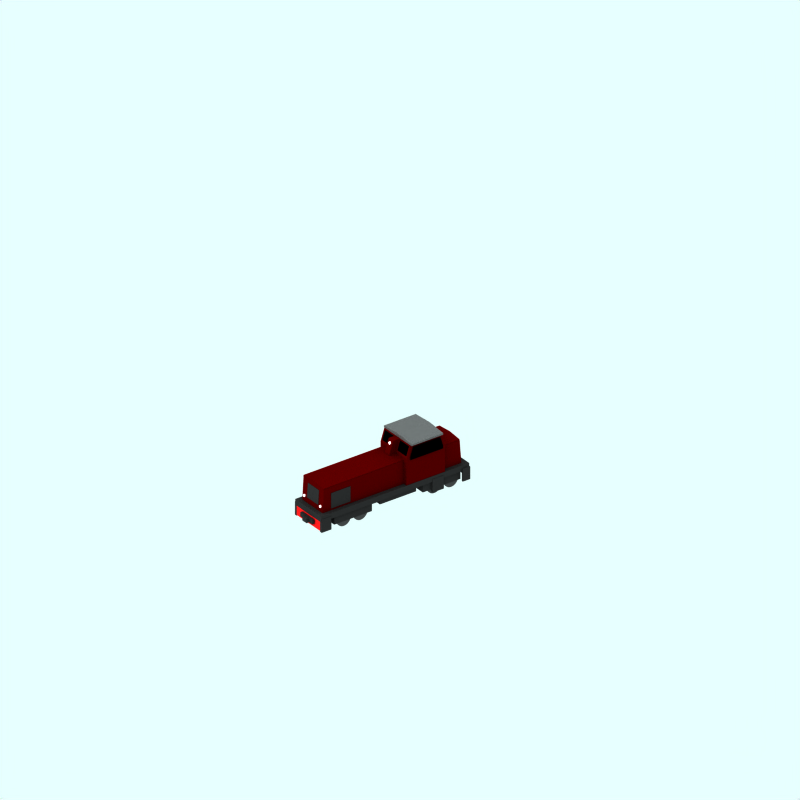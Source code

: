 # Source: funkey-diesel.blend  (saved by Blender 2.61.0; exported with 4.5.12 LTS)
import bpy
from mathutils import Matrix  # noqa: F401  (used for matrix-valued properties, if any)

bpy.ops.wm.read_factory_settings(use_empty=True)
scene = bpy.context.scene
scene.name = 'Scene'

# ---- collections
col_collection_1 = bpy.data.collections.new('Collection 1'); scene.collection.children.link(col_collection_1)
col_collection_2 = bpy.data.collections.new('Collection 2'); scene.collection.children.link(col_collection_2)
col_collection_3 = bpy.data.collections.new('Collection 3'); scene.collection.children.link(col_collection_3)

# ---- materials (node trees are filled in below, after node groups)
mat_underframe = bpy.data.materials.new('Underframe')
mat_underframe.alpha_threshold = 0.0
mat_underframe.preview_render_type = 'FLAT'
mat_underframe.diffuse_color = (0.1334, 0.1334, 0.1334, 1.0)
mat_underframe.roughness = 0.5
mat_underframe.line_color = (0.0, 0.0, 0.0, 1.0)
mat_white_light = bpy.data.materials.new('White light')
mat_white_light.alpha_threshold = 0.0
mat_white_light.diffuse_color = (1.0, 1.0, 1.0, 1.0)
mat_white_light.roughness = 0.5
mat_white_light.line_color = (0.0, 0.0, 0.0, 1.0)
mat_wheel = bpy.data.materials.new('wheel')
mat_wheel.alpha_threshold = 0.0
mat_wheel.preview_render_type = 'FLAT'
mat_wheel.diffuse_color = (0.2144, 0.2144, 0.2144, 1.0)
mat_wheel.roughness = 0.5
mat_wheel.line_color = (0.0, 0.0, 0.0, 1.0)
mat_maincolour1 = bpy.data.materials.new('MainColour1')
mat_maincolour1.alpha_threshold = 0.0
mat_maincolour1.preview_render_type = 'CUBE'
mat_maincolour1.diffuse_color = (0.25, 0.0, 0.0, 1.0)
mat_maincolour1.specular_color = (1.0, 0.9999, 0.9999)
mat_maincolour1.roughness = 0.5
mat_maincolour1.line_color = (0.0, 0.0, 0.0, 1.0)
mat_interior = bpy.data.materials.new('Interior')
mat_interior.alpha_threshold = 0.0
mat_interior.preview_render_type = 'CUBE'
mat_interior.diffuse_color = (0.0001, 9.999e-05, 9.999e-05, 1.0)
mat_interior.specular_color = (1.0, 0.9999, 0.9999)
mat_interior.roughness = 0.5
mat_interior.line_color = (0.0, 0.0, 0.0, 1.0)
mat_roof = bpy.data.materials.new('Roof')
mat_roof.alpha_threshold = 0.0
mat_roof.preview_render_type = 'CUBE'
mat_roof.diffuse_color = (0.3, 0.3, 0.3, 1.0)
mat_roof.specular_color = (1.0, 0.9999, 0.9999)
mat_roof.roughness = 0.5
mat_roof.line_color = (0.0, 0.0, 0.0, 1.0)
mat_bufferend = bpy.data.materials.new('BufferEnd')
mat_bufferend.alpha_threshold = 0.0
mat_bufferend.preview_render_type = 'FLAT'
mat_bufferend.diffuse_color = (0.8364, 0.0876, 0.0876, 1.0)
mat_bufferend.roughness = 0.5
mat_bufferend.line_color = (0.0, 0.0, 0.0, 1.0)
mat_metal = bpy.data.materials.new('Metal')
mat_metal.alpha_threshold = 0.0
mat_metal.preview_render_type = 'CUBE'
mat_metal.diffuse_color = (0.3, 0.3, 0.3, 1.0)
mat_metal.specular_color = (1.0, 0.9999, 0.9999)
mat_metal.roughness = 0.5
mat_metal.line_color = (0.0, 0.0, 0.0, 1.0)

# ---- material node trees

# ---- world
world_world = bpy.data.worlds.new('World'); scene.world = world_world
world_world.color = (0.9059, 1.0, 1.0)
world_world.use_sun_shadow = False
world_world.sun_shadow_jitter_overblur = 0.0
world_world.cycles.sampling_method = 'MANUAL'
world_world.cycles.sample_map_resolution = 256

# ---- cameras
cam_camera_001 = bpy.data.cameras.new('Camera.001')
cam_camera_001.type = 'ORTHO'
cam_camera_001.passepartout_alpha = 0.2
cam_camera_001.clip_end = 100.0
cam_camera_001.lens = 35.0
cam_camera_001.sensor_width = 32.0
cam_camera_001.sensor_height = 18.0
cam_camera_001.ortho_scale = 24.0
cam_camera_001.display_size = 5.91
cam_camera_001.show_passepartout = False
cam_camera_001.show_safe_areas = True
cam_camera_001.dof.focus_distance = 0.0
cam_camera_001.dof.aperture_fstop = 128.0

# ---- lights
light_lamp = bpy.data.lights.new('Lamp', 'SUN')
light_lamp.transmission_factor = 0.0
light_lamp.angle = 1.571
light_lamp.energy = 0.028
light_lamp.shadow_buffer_clip_start = 0.5
light_lamp.shadow_soft_size = 1.0
light_lamp.shadow_cascade_max_distance = 1000.0
light_lamp.cycles.use_multiple_importance_sampling = False

# ---- meshes
me_cube_023 = bpy.data.meshes.new('Cube.023')
me_cube_023.from_pydata([(0.7858, 0.869, -2.402), (0.7858, 0.4827, -2.402), (-0.8217, 0.4827, -2.402), (-0.8217, 0.869, -2.402), (0.7858, 0.869, -0.5101), (0.7858, 0.4827, -0.5101), (-0.8217, 0.4827, -0.5101), (-0.8217, 0.869, -0.5101)], [], [(0, 1, 2, 3), (4, 7, 6, 5), (0, 4, 5, 1), (1, 5, 6, 2), (2, 6, 7, 3), (4, 0, 3, 7)])
me_cube_023.materials.append(mat_underframe)
me_cube_023.use_remesh_preserve_volume = False
me_cube_023.use_remesh_preserve_attributes = False
me_cube_023.use_mirror_vertex_groups = False
me_cube_023.update()
me_cube_022 = bpy.data.meshes.new('Cube.022')
me_cube_022.from_pydata([(0.7858, 0.869, -2.402), (0.7858, 0.4827, -2.402), (-0.8217, 0.4827, -2.402), (-0.8217, 0.869, -2.402), (0.7858, 0.869, -0.5101), (0.7858, 0.4827, -0.5101), (-0.8217, 0.4827, -0.5101), (-0.8217, 0.869, -0.5101)], [], [(0, 1, 2, 3), (4, 7, 6, 5), (0, 4, 5, 1), (1, 5, 6, 2), (2, 6, 7, 3), (4, 0, 3, 7)])
me_cube_022.materials.append(mat_underframe)
me_cube_022.use_remesh_preserve_volume = False
me_cube_022.use_remesh_preserve_attributes = False
me_cube_022.use_mirror_vertex_groups = False
me_cube_022.update()
me_cylinder_020 = bpy.data.meshes.new('Cylinder.020')
me_cylinder_020.from_pydata([(0.0, 1.0, -1.0), (0.1951, 0.9808, -1.0), (0.3827, 0.9239, -1.0), (0.5556, 0.8315, -1.0), (0.7071, 0.7071, -1.0), (0.8315, 0.5556, -1.0), (0.9239, 0.3827, -1.0), (0.9808, 0.1951, -1.0), (1.0, 7.55e-08, -1.0), (0.9808, -0.1951, -1.0), (0.9239, -0.3827, -1.0), (0.8315, -0.5556, -1.0), (0.7071, -0.7071, -1.0), (0.5556, -0.8315, -1.0), (0.3827, -0.9239, -1.0), (0.1951, -0.9808, -1.0), (-3.258e-07, -1.0, -1.0), (-0.1951, -0.9808, -1.0), (-0.3827, -0.9239, -1.0), (-0.5556, -0.8315, -1.0), (-0.7071, -0.7071, -1.0), (-0.8315, -0.5556, -1.0), (-0.9239, -0.3827, -1.0), (-0.9808, -0.1951, -1.0), (-1.0, 9.656e-07, -1.0), (-0.9808, 0.1951, -1.0), (-0.9239, 0.3827, -1.0), (-0.8315, 0.5556, -1.0), (-0.7071, 0.7071, -1.0), (-0.5556, 0.8315, -1.0), (-0.3827, 0.9239, -1.0), (-0.1951, 0.9808, -1.0), (1.605e-06, 1.0, 1.0), (0.1951, 0.9808, 1.0), (0.3827, 0.9239, 1.0), (0.5556, 0.8315, 1.0), (0.7071, 0.7071, 1.0), (0.8315, 0.5556, 1.0), (0.9239, 0.3827, 1.0), (0.9808, 0.1951, 1.0), (1.0, -2.245e-06, 1.0), (0.9808, -0.1951, 1.0), (0.9239, -0.3827, 1.0), (0.8315, -0.5556, 1.0), (0.7071, -0.7071, 1.0), (0.5556, -0.8315, 1.0), (0.3827, -0.9239, 1.0), (0.1951, -0.9808, 1.0), (9.298e-07, -1.0, 1.0), (-0.1951, -0.9808, 1.0), (-0.3827, -0.9239, 1.0), (-0.5556, -0.8315, 1.0), (-0.7071, -0.7071, 1.0), (-0.8315, -0.5556, 1.0), (-0.9239, -0.3827, 1.0), (-0.9808, -0.1951, 1.0), (-1.0, -4.105e-06, 1.0), (-0.9808, 0.1951, 1.0), (-0.9239, 0.3827, 1.0), (-0.8315, 0.5556, 1.0), (-0.7071, 0.7071, 1.0), (-0.5556, 0.8315, 1.0), (-0.3827, 0.9239, 1.0), (-0.1951, 0.9808, 1.0), (0.0, 0.0, -1.0), (0.0, 0.0, 1.0)], [], [(64, 0, 1), (65, 33, 32), (64, 1, 2), (65, 34, 33), (64, 2, 3), (65, 35, 34), (64, 3, 4), (65, 36, 35), (64, 4, 5), (65, 37, 36), (64, 5, 6), (65, 38, 37), (64, 6, 7), (65, 39, 38), (64, 7, 8), (65, 40, 39), (64, 8, 9), (65, 41, 40), (64, 9, 10), (65, 42, 41), (64, 10, 11), (65, 43, 42), (64, 11, 12), (65, 44, 43), (64, 12, 13), (65, 45, 44), (64, 13, 14), (65, 46, 45), (64, 14, 15), (65, 47, 46), (64, 15, 16), (65, 48, 47), (64, 16, 17), (65, 49, 48), (64, 17, 18), (65, 50, 49), (64, 18, 19), (65, 51, 50), (64, 19, 20), (65, 52, 51), (64, 20, 21), (65, 53, 52), (64, 21, 22), (65, 54, 53), (64, 22, 23), (65, 55, 54), (64, 23, 24), (65, 56, 55), (64, 24, 25), (65, 57, 56), (64, 25, 26), (65, 58, 57), (64, 26, 27), (65, 59, 58), (64, 27, 28), (65, 60, 59), (64, 28, 29), (65, 61, 60), (64, 29, 30), (65, 62, 61), (64, 30, 31), (65, 63, 62), (31, 0, 64), (65, 32, 63), (0, 32, 33, 1), (1, 33, 34, 2), (2, 34, 35, 3), (3, 35, 36, 4), (4, 36, 37, 5), (5, 37, 38, 6), (6, 38, 39, 7), (7, 39, 40, 8), (8, 40, 41, 9), (9, 41, 42, 10), (10, 42, 43, 11), (11, 43, 44, 12), (12, 44, 45, 13), (13, 45, 46, 14), (14, 46, 47, 15), (15, 47, 48, 16), (16, 48, 49, 17), (17, 49, 50, 18), (18, 50, 51, 19), (19, 51, 52, 20), (20, 52, 53, 21), (21, 53, 54, 22), (22, 54, 55, 23), (23, 55, 56, 24), (24, 56, 57, 25), (25, 57, 58, 26), (26, 58, 59, 27), (27, 59, 60, 28), (28, 60, 61, 29), (29, 61, 62, 30), (30, 62, 63, 31), (32, 0, 31, 63)])
me_cylinder_020.materials.append(mat_white_light)
me_cylinder_020.use_remesh_preserve_volume = False
me_cylinder_020.use_remesh_preserve_attributes = False
me_cylinder_020.use_mirror_vertex_groups = False
me_cylinder_020.update()
me_cylinder_019 = bpy.data.meshes.new('Cylinder.019')
me_cylinder_019.from_pydata([(0.0, 1.0, -1.0), (0.1951, 0.9808, -1.0), (0.3827, 0.9239, -1.0), (0.5556, 0.8315, -1.0), (0.7071, 0.7071, -1.0), (0.8315, 0.5556, -1.0), (0.9239, 0.3827, -1.0), (0.9808, 0.1951, -1.0), (1.0, 7.55e-08, -1.0), (0.9808, -0.1951, -1.0), (0.9239, -0.3827, -1.0), (0.8315, -0.5556, -1.0), (0.7071, -0.7071, -1.0), (0.5556, -0.8315, -1.0), (0.3827, -0.9239, -1.0), (0.1951, -0.9808, -1.0), (-3.258e-07, -1.0, -1.0), (-0.1951, -0.9808, -1.0), (-0.3827, -0.9239, -1.0), (-0.5556, -0.8315, -1.0), (-0.7071, -0.7071, -1.0), (-0.8315, -0.5556, -1.0), (-0.9239, -0.3827, -1.0), (-0.9808, -0.1951, -1.0), (-1.0, 9.656e-07, -1.0), (-0.9808, 0.1951, -1.0), (-0.9239, 0.3827, -1.0), (-0.8315, 0.5556, -1.0), (-0.7071, 0.7071, -1.0), (-0.5556, 0.8315, -1.0), (-0.3827, 0.9239, -1.0), (-0.1951, 0.9808, -1.0), (1.605e-06, 1.0, 1.0), (0.1951, 0.9808, 1.0), (0.3827, 0.9239, 1.0), (0.5556, 0.8315, 1.0), (0.7071, 0.7071, 1.0), (0.8315, 0.5556, 1.0), (0.9239, 0.3827, 1.0), (0.9808, 0.1951, 1.0), (1.0, -2.245e-06, 1.0), (0.9808, -0.1951, 1.0), (0.9239, -0.3827, 1.0), (0.8315, -0.5556, 1.0), (0.7071, -0.7071, 1.0), (0.5556, -0.8315, 1.0), (0.3827, -0.9239, 1.0), (0.1951, -0.9808, 1.0), (9.298e-07, -1.0, 1.0), (-0.1951, -0.9808, 1.0), (-0.3827, -0.9239, 1.0), (-0.5556, -0.8315, 1.0), (-0.7071, -0.7071, 1.0), (-0.8315, -0.5556, 1.0), (-0.9239, -0.3827, 1.0), (-0.9808, -0.1951, 1.0), (-1.0, -4.105e-06, 1.0), (-0.9808, 0.1951, 1.0), (-0.9239, 0.3827, 1.0), (-0.8315, 0.5556, 1.0), (-0.7071, 0.7071, 1.0), (-0.5556, 0.8315, 1.0), (-0.3827, 0.9239, 1.0), (-0.1951, 0.9808, 1.0), (0.0, 0.0, -1.0), (0.0, 0.0, 1.0)], [], [(64, 0, 1), (65, 33, 32), (64, 1, 2), (65, 34, 33), (64, 2, 3), (65, 35, 34), (64, 3, 4), (65, 36, 35), (64, 4, 5), (65, 37, 36), (64, 5, 6), (65, 38, 37), (64, 6, 7), (65, 39, 38), (64, 7, 8), (65, 40, 39), (64, 8, 9), (65, 41, 40), (64, 9, 10), (65, 42, 41), (64, 10, 11), (65, 43, 42), (64, 11, 12), (65, 44, 43), (64, 12, 13), (65, 45, 44), (64, 13, 14), (65, 46, 45), (64, 14, 15), (65, 47, 46), (64, 15, 16), (65, 48, 47), (64, 16, 17), (65, 49, 48), (64, 17, 18), (65, 50, 49), (64, 18, 19), (65, 51, 50), (64, 19, 20), (65, 52, 51), (64, 20, 21), (65, 53, 52), (64, 21, 22), (65, 54, 53), (64, 22, 23), (65, 55, 54), (64, 23, 24), (65, 56, 55), (64, 24, 25), (65, 57, 56), (64, 25, 26), (65, 58, 57), (64, 26, 27), (65, 59, 58), (64, 27, 28), (65, 60, 59), (64, 28, 29), (65, 61, 60), (64, 29, 30), (65, 62, 61), (64, 30, 31), (65, 63, 62), (31, 0, 64), (65, 32, 63), (0, 32, 33, 1), (1, 33, 34, 2), (2, 34, 35, 3), (3, 35, 36, 4), (4, 36, 37, 5), (5, 37, 38, 6), (6, 38, 39, 7), (7, 39, 40, 8), (8, 40, 41, 9), (9, 41, 42, 10), (10, 42, 43, 11), (11, 43, 44, 12), (12, 44, 45, 13), (13, 45, 46, 14), (14, 46, 47, 15), (15, 47, 48, 16), (16, 48, 49, 17), (17, 49, 50, 18), (18, 50, 51, 19), (19, 51, 52, 20), (20, 52, 53, 21), (21, 53, 54, 22), (22, 54, 55, 23), (23, 55, 56, 24), (24, 56, 57, 25), (25, 57, 58, 26), (26, 58, 59, 27), (27, 59, 60, 28), (28, 60, 61, 29), (29, 61, 62, 30), (30, 62, 63, 31), (32, 0, 31, 63)])
me_cylinder_019.materials.append(mat_white_light)
me_cylinder_019.use_remesh_preserve_volume = False
me_cylinder_019.use_remesh_preserve_attributes = False
me_cylinder_019.use_mirror_vertex_groups = False
me_cylinder_019.update()
me_cylinder_018 = bpy.data.meshes.new('Cylinder.018')
me_cylinder_018.from_pydata([(0.0, 1.0, -1.0), (0.1951, 0.9808, -1.0), (0.3827, 0.9239, -1.0), (0.5556, 0.8315, -1.0), (0.7071, 0.7071, -1.0), (0.8315, 0.5556, -1.0), (0.9239, 0.3827, -1.0), (0.9808, 0.1951, -1.0), (1.0, 7.55e-08, -1.0), (0.9808, -0.1951, -1.0), (0.9239, -0.3827, -1.0), (0.8315, -0.5556, -1.0), (0.7071, -0.7071, -1.0), (0.5556, -0.8315, -1.0), (0.3827, -0.9239, -1.0), (0.1951, -0.9808, -1.0), (-3.258e-07, -1.0, -1.0), (-0.1951, -0.9808, -1.0), (-0.3827, -0.9239, -1.0), (-0.5556, -0.8315, -1.0), (-0.7071, -0.7071, -1.0), (-0.8315, -0.5556, -1.0), (-0.9239, -0.3827, -1.0), (-0.9808, -0.1951, -1.0), (-1.0, 9.656e-07, -1.0), (-0.9808, 0.1951, -1.0), (-0.9239, 0.3827, -1.0), (-0.8315, 0.5556, -1.0), (-0.7071, 0.7071, -1.0), (-0.5556, 0.8315, -1.0), (-0.3827, 0.9239, -1.0), (-0.1951, 0.9808, -1.0), (1.605e-06, 1.0, 1.0), (0.1951, 0.9808, 1.0), (0.3827, 0.9239, 1.0), (0.5556, 0.8315, 1.0), (0.7071, 0.7071, 1.0), (0.8315, 0.5556, 1.0), (0.9239, 0.3827, 1.0), (0.9808, 0.1951, 1.0), (1.0, -2.245e-06, 1.0), (0.9808, -0.1951, 1.0), (0.9239, -0.3827, 1.0), (0.8315, -0.5556, 1.0), (0.7071, -0.7071, 1.0), (0.5556, -0.8315, 1.0), (0.3827, -0.9239, 1.0), (0.1951, -0.9808, 1.0), (9.298e-07, -1.0, 1.0), (-0.1951, -0.9808, 1.0), (-0.3827, -0.9239, 1.0), (-0.5556, -0.8315, 1.0), (-0.7071, -0.7071, 1.0), (-0.8315, -0.5556, 1.0), (-0.9239, -0.3827, 1.0), (-0.9808, -0.1951, 1.0), (-1.0, -4.105e-06, 1.0), (-0.9808, 0.1951, 1.0), (-0.9239, 0.3827, 1.0), (-0.8315, 0.5556, 1.0), (-0.7071, 0.7071, 1.0), (-0.5556, 0.8315, 1.0), (-0.3827, 0.9239, 1.0), (-0.1951, 0.9808, 1.0), (0.0, 0.0, -1.0), (0.0, 0.0, 1.0)], [], [(64, 0, 1), (65, 33, 32), (64, 1, 2), (65, 34, 33), (64, 2, 3), (65, 35, 34), (64, 3, 4), (65, 36, 35), (64, 4, 5), (65, 37, 36), (64, 5, 6), (65, 38, 37), (64, 6, 7), (65, 39, 38), (64, 7, 8), (65, 40, 39), (64, 8, 9), (65, 41, 40), (64, 9, 10), (65, 42, 41), (64, 10, 11), (65, 43, 42), (64, 11, 12), (65, 44, 43), (64, 12, 13), (65, 45, 44), (64, 13, 14), (65, 46, 45), (64, 14, 15), (65, 47, 46), (64, 15, 16), (65, 48, 47), (64, 16, 17), (65, 49, 48), (64, 17, 18), (65, 50, 49), (64, 18, 19), (65, 51, 50), (64, 19, 20), (65, 52, 51), (64, 20, 21), (65, 53, 52), (64, 21, 22), (65, 54, 53), (64, 22, 23), (65, 55, 54), (64, 23, 24), (65, 56, 55), (64, 24, 25), (65, 57, 56), (64, 25, 26), (65, 58, 57), (64, 26, 27), (65, 59, 58), (64, 27, 28), (65, 60, 59), (64, 28, 29), (65, 61, 60), (64, 29, 30), (65, 62, 61), (64, 30, 31), (65, 63, 62), (31, 0, 64), (65, 32, 63), (0, 32, 33, 1), (1, 33, 34, 2), (2, 34, 35, 3), (3, 35, 36, 4), (4, 36, 37, 5), (5, 37, 38, 6), (6, 38, 39, 7), (7, 39, 40, 8), (8, 40, 41, 9), (9, 41, 42, 10), (10, 42, 43, 11), (11, 43, 44, 12), (12, 44, 45, 13), (13, 45, 46, 14), (14, 46, 47, 15), (15, 47, 48, 16), (16, 48, 49, 17), (17, 49, 50, 18), (18, 50, 51, 19), (19, 51, 52, 20), (20, 52, 53, 21), (21, 53, 54, 22), (22, 54, 55, 23), (23, 55, 56, 24), (24, 56, 57, 25), (25, 57, 58, 26), (26, 58, 59, 27), (27, 59, 60, 28), (28, 60, 61, 29), (29, 61, 62, 30), (30, 62, 63, 31), (32, 0, 31, 63)])
me_cylinder_018.materials.append(mat_white_light)
me_cylinder_018.use_remesh_preserve_volume = False
me_cylinder_018.use_remesh_preserve_attributes = False
me_cylinder_018.use_mirror_vertex_groups = False
me_cylinder_018.update()
me_cylinder_017 = bpy.data.meshes.new('Cylinder.017')
me_cylinder_017.from_pydata([(0.0, 1.0, -1.0), (0.1951, 0.9808, -1.0), (0.3827, 0.9239, -1.0), (0.5556, 0.8315, -1.0), (0.7071, 0.7071, -1.0), (0.8315, 0.5556, -1.0), (0.9239, 0.3827, -1.0), (0.9808, 0.1951, -1.0), (1.0, 7.55e-08, -1.0), (0.9808, -0.1951, -1.0), (0.9239, -0.3827, -1.0), (0.8315, -0.5556, -1.0), (0.7071, -0.7071, -1.0), (0.5556, -0.8315, -1.0), (0.3827, -0.9239, -1.0), (0.1951, -0.9808, -1.0), (-3.258e-07, -1.0, -1.0), (-0.1951, -0.9808, -1.0), (-0.3827, -0.9239, -1.0), (-0.5556, -0.8315, -1.0), (-0.7071, -0.7071, -1.0), (-0.8315, -0.5556, -1.0), (-0.9239, -0.3827, -1.0), (-0.9808, -0.1951, -1.0), (-1.0, 9.656e-07, -1.0), (-0.9808, 0.1951, -1.0), (-0.9239, 0.3827, -1.0), (-0.8315, 0.5556, -1.0), (-0.7071, 0.7071, -1.0), (-0.5556, 0.8315, -1.0), (-0.3827, 0.9239, -1.0), (-0.1951, 0.9808, -1.0), (1.605e-06, 1.0, 1.0), (0.1951, 0.9808, 1.0), (0.3827, 0.9239, 1.0), (0.5556, 0.8315, 1.0), (0.7071, 0.7071, 1.0), (0.8315, 0.5556, 1.0), (0.9239, 0.3827, 1.0), (0.9808, 0.1951, 1.0), (1.0, -2.245e-06, 1.0), (0.9808, -0.1951, 1.0), (0.9239, -0.3827, 1.0), (0.8315, -0.5556, 1.0), (0.7071, -0.7071, 1.0), (0.5556, -0.8315, 1.0), (0.3827, -0.9239, 1.0), (0.1951, -0.9808, 1.0), (9.298e-07, -1.0, 1.0), (-0.1951, -0.9808, 1.0), (-0.3827, -0.9239, 1.0), (-0.5556, -0.8315, 1.0), (-0.7071, -0.7071, 1.0), (-0.8315, -0.5556, 1.0), (-0.9239, -0.3827, 1.0), (-0.9808, -0.1951, 1.0), (-1.0, -4.105e-06, 1.0), (-0.9808, 0.1951, 1.0), (-0.9239, 0.3827, 1.0), (-0.8315, 0.5556, 1.0), (-0.7071, 0.7071, 1.0), (-0.5556, 0.8315, 1.0), (-0.3827, 0.9239, 1.0), (-0.1951, 0.9808, 1.0), (0.0, 0.0, -1.0), (0.0, 0.0, 1.0)], [], [(64, 0, 1), (65, 33, 32), (64, 1, 2), (65, 34, 33), (64, 2, 3), (65, 35, 34), (64, 3, 4), (65, 36, 35), (64, 4, 5), (65, 37, 36), (64, 5, 6), (65, 38, 37), (64, 6, 7), (65, 39, 38), (64, 7, 8), (65, 40, 39), (64, 8, 9), (65, 41, 40), (64, 9, 10), (65, 42, 41), (64, 10, 11), (65, 43, 42), (64, 11, 12), (65, 44, 43), (64, 12, 13), (65, 45, 44), (64, 13, 14), (65, 46, 45), (64, 14, 15), (65, 47, 46), (64, 15, 16), (65, 48, 47), (64, 16, 17), (65, 49, 48), (64, 17, 18), (65, 50, 49), (64, 18, 19), (65, 51, 50), (64, 19, 20), (65, 52, 51), (64, 20, 21), (65, 53, 52), (64, 21, 22), (65, 54, 53), (64, 22, 23), (65, 55, 54), (64, 23, 24), (65, 56, 55), (64, 24, 25), (65, 57, 56), (64, 25, 26), (65, 58, 57), (64, 26, 27), (65, 59, 58), (64, 27, 28), (65, 60, 59), (64, 28, 29), (65, 61, 60), (64, 29, 30), (65, 62, 61), (64, 30, 31), (65, 63, 62), (31, 0, 64), (65, 32, 63), (0, 32, 33, 1), (1, 33, 34, 2), (2, 34, 35, 3), (3, 35, 36, 4), (4, 36, 37, 5), (5, 37, 38, 6), (6, 38, 39, 7), (7, 39, 40, 8), (8, 40, 41, 9), (9, 41, 42, 10), (10, 42, 43, 11), (11, 43, 44, 12), (12, 44, 45, 13), (13, 45, 46, 14), (14, 46, 47, 15), (15, 47, 48, 16), (16, 48, 49, 17), (17, 49, 50, 18), (18, 50, 51, 19), (19, 51, 52, 20), (20, 52, 53, 21), (21, 53, 54, 22), (22, 54, 55, 23), (23, 55, 56, 24), (24, 56, 57, 25), (25, 57, 58, 26), (26, 58, 59, 27), (27, 59, 60, 28), (28, 60, 61, 29), (29, 61, 62, 30), (30, 62, 63, 31), (32, 0, 31, 63)])
me_cylinder_017.materials.append(mat_white_light)
me_cylinder_017.use_remesh_preserve_volume = False
me_cylinder_017.use_remesh_preserve_attributes = False
me_cylinder_017.use_mirror_vertex_groups = False
me_cylinder_017.update()
me_cylinder = bpy.data.meshes.new('Cylinder')
me_cylinder.from_pydata([(0.0, 1.0, -1.0), (0.1951, 0.9808, -1.0), (0.3827, 0.9239, -1.0), (0.5556, 0.8315, -1.0), (0.7071, 0.7071, -1.0), (0.8315, 0.5556, -1.0), (0.9239, 0.3827, -1.0), (0.9808, 0.1951, -1.0), (1.0, 7.55e-08, -1.0), (0.9808, -0.1951, -1.0), (0.9239, -0.3827, -1.0), (0.8315, -0.5556, -1.0), (0.7071, -0.7071, -1.0), (0.5556, -0.8315, -1.0), (0.3827, -0.9239, -1.0), (0.1951, -0.9808, -1.0), (-3.258e-07, -1.0, -1.0), (-0.1951, -0.9808, -1.0), (-0.3827, -0.9239, -1.0), (-0.5556, -0.8315, -1.0), (-0.7071, -0.7071, -1.0), (-0.8315, -0.5556, -1.0), (-0.9239, -0.3827, -1.0), (-0.9808, -0.1951, -1.0), (-1.0, 9.656e-07, -1.0), (-0.9808, 0.1951, -1.0), (-0.9239, 0.3827, -1.0), (-0.8315, 0.5556, -1.0), (-0.7071, 0.7071, -1.0), (-0.5556, 0.8315, -1.0), (-0.3827, 0.9239, -1.0), (-0.1951, 0.9808, -1.0), (1.605e-06, 1.0, 1.0), (0.1951, 0.9808, 1.0), (0.3827, 0.9239, 1.0), (0.5556, 0.8315, 1.0), (0.7071, 0.7071, 1.0), (0.8315, 0.5556, 1.0), (0.9239, 0.3827, 1.0), (0.9808, 0.1951, 1.0), (1.0, -2.245e-06, 1.0), (0.9808, -0.1951, 1.0), (0.9239, -0.3827, 1.0), (0.8315, -0.5556, 1.0), (0.7071, -0.7071, 1.0), (0.5556, -0.8315, 1.0), (0.3827, -0.9239, 1.0), (0.1951, -0.9808, 1.0), (9.298e-07, -1.0, 1.0), (-0.1951, -0.9808, 1.0), (-0.3827, -0.9239, 1.0), (-0.5556, -0.8315, 1.0), (-0.7071, -0.7071, 1.0), (-0.8315, -0.5556, 1.0), (-0.9239, -0.3827, 1.0), (-0.9808, -0.1951, 1.0), (-1.0, -4.105e-06, 1.0), (-0.9808, 0.1951, 1.0), (-0.9239, 0.3827, 1.0), (-0.8315, 0.5556, 1.0), (-0.7071, 0.7071, 1.0), (-0.5556, 0.8315, 1.0), (-0.3827, 0.9239, 1.0), (-0.1951, 0.9808, 1.0), (0.0, 0.0, -1.0), (0.0, 0.0, 1.0)], [], [(64, 0, 1), (65, 33, 32), (64, 1, 2), (65, 34, 33), (64, 2, 3), (65, 35, 34), (64, 3, 4), (65, 36, 35), (64, 4, 5), (65, 37, 36), (64, 5, 6), (65, 38, 37), (64, 6, 7), (65, 39, 38), (64, 7, 8), (65, 40, 39), (64, 8, 9), (65, 41, 40), (64, 9, 10), (65, 42, 41), (64, 10, 11), (65, 43, 42), (64, 11, 12), (65, 44, 43), (64, 12, 13), (65, 45, 44), (64, 13, 14), (65, 46, 45), (64, 14, 15), (65, 47, 46), (64, 15, 16), (65, 48, 47), (64, 16, 17), (65, 49, 48), (64, 17, 18), (65, 50, 49), (64, 18, 19), (65, 51, 50), (64, 19, 20), (65, 52, 51), (64, 20, 21), (65, 53, 52), (64, 21, 22), (65, 54, 53), (64, 22, 23), (65, 55, 54), (64, 23, 24), (65, 56, 55), (64, 24, 25), (65, 57, 56), (64, 25, 26), (65, 58, 57), (64, 26, 27), (65, 59, 58), (64, 27, 28), (65, 60, 59), (64, 28, 29), (65, 61, 60), (64, 29, 30), (65, 62, 61), (64, 30, 31), (65, 63, 62), (31, 0, 64), (65, 32, 63), (0, 32, 33, 1), (1, 33, 34, 2), (2, 34, 35, 3), (3, 35, 36, 4), (4, 36, 37, 5), (5, 37, 38, 6), (6, 38, 39, 7), (7, 39, 40, 8), (8, 40, 41, 9), (9, 41, 42, 10), (10, 42, 43, 11), (11, 43, 44, 12), (12, 44, 45, 13), (13, 45, 46, 14), (14, 46, 47, 15), (15, 47, 48, 16), (16, 48, 49, 17), (17, 49, 50, 18), (18, 50, 51, 19), (19, 51, 52, 20), (20, 52, 53, 21), (21, 53, 54, 22), (22, 54, 55, 23), (23, 55, 56, 24), (24, 56, 57, 25), (25, 57, 58, 26), (26, 58, 59, 27), (27, 59, 60, 28), (28, 60, 61, 29), (29, 61, 62, 30), (30, 62, 63, 31), (32, 0, 31, 63)])
me_cylinder.materials.append(mat_white_light)
me_cylinder.use_remesh_preserve_volume = False
me_cylinder.use_remesh_preserve_attributes = False
me_cylinder.use_mirror_vertex_groups = False
me_cylinder.update()
me_cylinder_009 = bpy.data.meshes.new('Cylinder.009')
me_cylinder_009.from_pydata([(-0.2351, 0.2473, -0.5485), (-0.2794, 0.3013, -0.5485), (-0.3123, 0.3629, -0.5485), (-0.3326, 0.4297, -0.5485), (-0.3395, 0.4993, -0.5485), (-0.3326, 0.5688, -0.5485), (-0.3123, 0.6356, -0.5485), (-0.2794, 0.6972, -0.5485), (-0.2351, 0.7513, -0.5485), (-0.1811, 0.7956, -0.5485), (-0.1195, 0.8285, -0.5485), (-0.0526, 0.8488, -0.5485), (0.01693, 0.8556, -0.5485), (0.08645, 0.8488, -0.5485), (0.1533, 0.8285, -0.5485), (0.2149, 0.7956, -0.5485), (0.2689, 0.7512, -0.5485), (0.3132, 0.6972, -0.5485), (0.3462, 0.6356, -0.5485), (0.3665, 0.5688, -0.5485), (0.3733, 0.4993, -0.5485), (0.3665, 0.4297, -0.5485), (0.3462, 0.3629, -0.5485), (0.3132, 0.3013, -0.5485), (0.2689, 0.2472, -0.5485), (0.2149, 0.2029, -0.5485), (0.1533, 0.17, -0.5485), (0.08645, 0.1497, -0.5485), (0.01692, 0.1429, -0.5485), (-0.0526, 0.1497, -0.5485), (-0.1195, 0.17, -0.5485), (-0.1811, 0.2029, -0.5485), (-0.2351, 0.2473, -0.6025), (-0.2794, 0.3013, -0.6025), (-0.3123, 0.3629, -0.6025), (-0.3326, 0.4297, -0.6025), (-0.3395, 0.4993, -0.6025), (-0.3326, 0.5688, -0.6025), (-0.3123, 0.6356, -0.6025), (-0.2794, 0.6972, -0.6025), (-0.2351, 0.7513, -0.6025), (-0.1811, 0.7956, -0.6025), (-0.1195, 0.8285, -0.6025), (-0.0526, 0.8488, -0.6025), (0.01692, 0.8556, -0.6025), (0.08645, 0.8488, -0.6025), (0.1533, 0.8285, -0.6025), (0.2149, 0.7956, -0.6025), (0.2689, 0.7513, -0.6025), (0.3132, 0.6972, -0.6025), (0.3462, 0.6356, -0.6025), (0.3665, 0.5688, -0.6025), (0.3733, 0.4993, -0.6025), (0.3665, 0.4297, -0.6025), (0.3462, 0.3629, -0.6025), (0.3132, 0.3013, -0.6025), (0.2689, 0.2473, -0.6025), (0.2149, 0.2029, -0.6025), (0.1533, 0.17, -0.6025), (0.08645, 0.1497, -0.6025), (0.01693, 0.1429, -0.6025), (-0.0526, 0.1497, -0.6025), (-0.1195, 0.17, -0.6025), (-0.1811, 0.2029, -0.6025), (0.01692, 0.4993, -0.5485), (0.01692, 0.4993, -0.6025)], [], [(64, 0, 1), (65, 33, 32), (64, 1, 2), (65, 34, 33), (64, 2, 3), (65, 35, 34), (64, 3, 4), (65, 36, 35), (64, 4, 5), (65, 37, 36), (64, 5, 6), (65, 38, 37), (64, 6, 7), (65, 39, 38), (64, 7, 8), (65, 40, 39), (64, 8, 9), (65, 41, 40), (64, 9, 10), (65, 42, 41), (64, 10, 11), (65, 43, 42), (64, 11, 12), (65, 44, 43), (64, 12, 13), (65, 45, 44), (64, 13, 14), (65, 46, 45), (64, 14, 15), (65, 47, 46), (64, 15, 16), (65, 48, 47), (64, 16, 17), (65, 49, 48), (64, 17, 18), (65, 50, 49), (64, 18, 19), (65, 51, 50), (64, 19, 20), (65, 52, 51), (64, 20, 21), (65, 53, 52), (64, 21, 22), (65, 54, 53), (64, 22, 23), (65, 55, 54), (64, 23, 24), (65, 56, 55), (64, 24, 25), (65, 57, 56), (64, 25, 26), (65, 58, 57), (64, 26, 27), (65, 59, 58), (64, 27, 28), (65, 60, 59), (64, 28, 29), (65, 61, 60), (64, 29, 30), (65, 62, 61), (64, 30, 31), (65, 63, 62), (31, 0, 64), (65, 32, 63), (0, 32, 33, 1), (1, 33, 34, 2), (2, 34, 35, 3), (3, 35, 36, 4), (4, 36, 37, 5), (5, 37, 38, 6), (6, 38, 39, 7), (7, 39, 40, 8), (8, 40, 41, 9), (9, 41, 42, 10), (10, 42, 43, 11), (11, 43, 44, 12), (12, 44, 45, 13), (13, 45, 46, 14), (14, 46, 47, 15), (15, 47, 48, 16), (16, 48, 49, 17), (17, 49, 50, 18), (18, 50, 51, 19), (19, 51, 52, 20), (20, 52, 53, 21), (21, 53, 54, 22), (22, 54, 55, 23), (23, 55, 56, 24), (24, 56, 57, 25), (25, 57, 58, 26), (26, 58, 59, 27), (27, 59, 60, 28), (28, 60, 61, 29), (29, 61, 62, 30), (30, 62, 63, 31), (32, 0, 31, 63)])
me_cylinder_009.materials.append(mat_wheel)
me_cylinder_009.use_remesh_preserve_volume = False
me_cylinder_009.use_remesh_preserve_attributes = False
me_cylinder_009.use_mirror_vertex_groups = False
me_cylinder_009.update()
me_cylinder_005 = bpy.data.meshes.new('Cylinder.005')
me_cylinder_005.from_pydata([(-0.2351, 0.2473, -0.5485), (-0.2794, 0.3013, -0.5485), (-0.3123, 0.3629, -0.5485), (-0.3326, 0.4297, -0.5485), (-0.3395, 0.4993, -0.5485), (-0.3326, 0.5688, -0.5485), (-0.3123, 0.6356, -0.5485), (-0.2794, 0.6972, -0.5485), (-0.2351, 0.7513, -0.5485), (-0.1811, 0.7956, -0.5485), (-0.1195, 0.8285, -0.5485), (-0.0526, 0.8488, -0.5485), (0.01693, 0.8556, -0.5485), (0.08645, 0.8488, -0.5485), (0.1533, 0.8285, -0.5485), (0.2149, 0.7956, -0.5485), (0.2689, 0.7512, -0.5485), (0.3132, 0.6972, -0.5485), (0.3462, 0.6356, -0.5485), (0.3665, 0.5688, -0.5485), (0.3733, 0.4993, -0.5485), (0.3665, 0.4297, -0.5485), (0.3462, 0.3629, -0.5485), (0.3132, 0.3013, -0.5485), (0.2689, 0.2472, -0.5485), (0.2149, 0.2029, -0.5485), (0.1533, 0.17, -0.5485), (0.08645, 0.1497, -0.5485), (0.01692, 0.1429, -0.5485), (-0.0526, 0.1497, -0.5485), (-0.1195, 0.17, -0.5485), (-0.1811, 0.2029, -0.5485), (-0.2351, 0.2473, -0.6025), (-0.2794, 0.3013, -0.6025), (-0.3123, 0.3629, -0.6025), (-0.3326, 0.4297, -0.6025), (-0.3395, 0.4993, -0.6025), (-0.3326, 0.5688, -0.6025), (-0.3123, 0.6356, -0.6025), (-0.2794, 0.6972, -0.6025), (-0.2351, 0.7513, -0.6025), (-0.1811, 0.7956, -0.6025), (-0.1195, 0.8285, -0.6025), (-0.0526, 0.8488, -0.6025), (0.01692, 0.8556, -0.6025), (0.08645, 0.8488, -0.6025), (0.1533, 0.8285, -0.6025), (0.2149, 0.7956, -0.6025), (0.2689, 0.7513, -0.6025), (0.3132, 0.6972, -0.6025), (0.3462, 0.6356, -0.6025), (0.3665, 0.5688, -0.6025), (0.3733, 0.4993, -0.6025), (0.3665, 0.4297, -0.6025), (0.3462, 0.3629, -0.6025), (0.3132, 0.3013, -0.6025), (0.2689, 0.2473, -0.6025), (0.2149, 0.2029, -0.6025), (0.1533, 0.17, -0.6025), (0.08645, 0.1497, -0.6025), (0.01693, 0.1429, -0.6025), (-0.0526, 0.1497, -0.6025), (-0.1195, 0.17, -0.6025), (-0.1811, 0.2029, -0.6025), (0.01692, 0.4993, -0.5485), (0.01692, 0.4993, -0.6025)], [], [(64, 0, 1), (65, 33, 32), (64, 1, 2), (65, 34, 33), (64, 2, 3), (65, 35, 34), (64, 3, 4), (65, 36, 35), (64, 4, 5), (65, 37, 36), (64, 5, 6), (65, 38, 37), (64, 6, 7), (65, 39, 38), (64, 7, 8), (65, 40, 39), (64, 8, 9), (65, 41, 40), (64, 9, 10), (65, 42, 41), (64, 10, 11), (65, 43, 42), (64, 11, 12), (65, 44, 43), (64, 12, 13), (65, 45, 44), (64, 13, 14), (65, 46, 45), (64, 14, 15), (65, 47, 46), (64, 15, 16), (65, 48, 47), (64, 16, 17), (65, 49, 48), (64, 17, 18), (65, 50, 49), (64, 18, 19), (65, 51, 50), (64, 19, 20), (65, 52, 51), (64, 20, 21), (65, 53, 52), (64, 21, 22), (65, 54, 53), (64, 22, 23), (65, 55, 54), (64, 23, 24), (65, 56, 55), (64, 24, 25), (65, 57, 56), (64, 25, 26), (65, 58, 57), (64, 26, 27), (65, 59, 58), (64, 27, 28), (65, 60, 59), (64, 28, 29), (65, 61, 60), (64, 29, 30), (65, 62, 61), (64, 30, 31), (65, 63, 62), (31, 0, 64), (65, 32, 63), (0, 32, 33, 1), (1, 33, 34, 2), (2, 34, 35, 3), (3, 35, 36, 4), (4, 36, 37, 5), (5, 37, 38, 6), (6, 38, 39, 7), (7, 39, 40, 8), (8, 40, 41, 9), (9, 41, 42, 10), (10, 42, 43, 11), (11, 43, 44, 12), (12, 44, 45, 13), (13, 45, 46, 14), (14, 46, 47, 15), (15, 47, 48, 16), (16, 48, 49, 17), (17, 49, 50, 18), (18, 50, 51, 19), (19, 51, 52, 20), (20, 52, 53, 21), (21, 53, 54, 22), (22, 54, 55, 23), (23, 55, 56, 24), (24, 56, 57, 25), (25, 57, 58, 26), (26, 58, 59, 27), (27, 59, 60, 28), (28, 60, 61, 29), (29, 61, 62, 30), (30, 62, 63, 31), (32, 0, 31, 63)])
me_cylinder_005.materials.append(mat_wheel)
me_cylinder_005.use_remesh_preserve_volume = False
me_cylinder_005.use_remesh_preserve_attributes = False
me_cylinder_005.use_mirror_vertex_groups = False
me_cylinder_005.update()
me_cylinder_004 = bpy.data.meshes.new('Cylinder.004')
me_cylinder_004.from_pydata([(-0.2351, 0.2473, -0.5485), (-0.2794, 0.3013, -0.5485), (-0.3123, 0.3629, -0.5485), (-0.3326, 0.4297, -0.5485), (-0.3395, 0.4993, -0.5485), (-0.3326, 0.5688, -0.5485), (-0.3123, 0.6356, -0.5485), (-0.2794, 0.6972, -0.5485), (-0.2351, 0.7513, -0.5485), (-0.1811, 0.7956, -0.5485), (-0.1195, 0.8285, -0.5485), (-0.0526, 0.8488, -0.5485), (0.01693, 0.8556, -0.5485), (0.08645, 0.8488, -0.5485), (0.1533, 0.8285, -0.5485), (0.2149, 0.7956, -0.5485), (0.2689, 0.7512, -0.5485), (0.3132, 0.6972, -0.5485), (0.3462, 0.6356, -0.5485), (0.3665, 0.5688, -0.5485), (0.3733, 0.4993, -0.5485), (0.3665, 0.4297, -0.5485), (0.3462, 0.3629, -0.5485), (0.3132, 0.3013, -0.5485), (0.2689, 0.2472, -0.5485), (0.2149, 0.2029, -0.5485), (0.1533, 0.17, -0.5485), (0.08645, 0.1497, -0.5485), (0.01692, 0.1429, -0.5485), (-0.0526, 0.1497, -0.5485), (-0.1195, 0.17, -0.5485), (-0.1811, 0.2029, -0.5485), (-0.2351, 0.2473, -0.6025), (-0.2794, 0.3013, -0.6025), (-0.3123, 0.3629, -0.6025), (-0.3326, 0.4297, -0.6025), (-0.3395, 0.4993, -0.6025), (-0.3326, 0.5688, -0.6025), (-0.3123, 0.6356, -0.6025), (-0.2794, 0.6972, -0.6025), (-0.2351, 0.7513, -0.6025), (-0.1811, 0.7956, -0.6025), (-0.1195, 0.8285, -0.6025), (-0.0526, 0.8488, -0.6025), (0.01692, 0.8556, -0.6025), (0.08645, 0.8488, -0.6025), (0.1533, 0.8285, -0.6025), (0.2149, 0.7956, -0.6025), (0.2689, 0.7513, -0.6025), (0.3132, 0.6972, -0.6025), (0.3462, 0.6356, -0.6025), (0.3665, 0.5688, -0.6025), (0.3733, 0.4993, -0.6025), (0.3665, 0.4297, -0.6025), (0.3462, 0.3629, -0.6025), (0.3132, 0.3013, -0.6025), (0.2689, 0.2473, -0.6025), (0.2149, 0.2029, -0.6025), (0.1533, 0.17, -0.6025), (0.08645, 0.1497, -0.6025), (0.01693, 0.1429, -0.6025), (-0.0526, 0.1497, -0.6025), (-0.1195, 0.17, -0.6025), (-0.1811, 0.2029, -0.6025), (0.01692, 0.4993, -0.5485), (0.01692, 0.4993, -0.6025)], [], [(64, 0, 1), (65, 33, 32), (64, 1, 2), (65, 34, 33), (64, 2, 3), (65, 35, 34), (64, 3, 4), (65, 36, 35), (64, 4, 5), (65, 37, 36), (64, 5, 6), (65, 38, 37), (64, 6, 7), (65, 39, 38), (64, 7, 8), (65, 40, 39), (64, 8, 9), (65, 41, 40), (64, 9, 10), (65, 42, 41), (64, 10, 11), (65, 43, 42), (64, 11, 12), (65, 44, 43), (64, 12, 13), (65, 45, 44), (64, 13, 14), (65, 46, 45), (64, 14, 15), (65, 47, 46), (64, 15, 16), (65, 48, 47), (64, 16, 17), (65, 49, 48), (64, 17, 18), (65, 50, 49), (64, 18, 19), (65, 51, 50), (64, 19, 20), (65, 52, 51), (64, 20, 21), (65, 53, 52), (64, 21, 22), (65, 54, 53), (64, 22, 23), (65, 55, 54), (64, 23, 24), (65, 56, 55), (64, 24, 25), (65, 57, 56), (64, 25, 26), (65, 58, 57), (64, 26, 27), (65, 59, 58), (64, 27, 28), (65, 60, 59), (64, 28, 29), (65, 61, 60), (64, 29, 30), (65, 62, 61), (64, 30, 31), (65, 63, 62), (31, 0, 64), (65, 32, 63), (0, 32, 33, 1), (1, 33, 34, 2), (2, 34, 35, 3), (3, 35, 36, 4), (4, 36, 37, 5), (5, 37, 38, 6), (6, 38, 39, 7), (7, 39, 40, 8), (8, 40, 41, 9), (9, 41, 42, 10), (10, 42, 43, 11), (11, 43, 44, 12), (12, 44, 45, 13), (13, 45, 46, 14), (14, 46, 47, 15), (15, 47, 48, 16), (16, 48, 49, 17), (17, 49, 50, 18), (18, 50, 51, 19), (19, 51, 52, 20), (20, 52, 53, 21), (21, 53, 54, 22), (22, 54, 55, 23), (23, 55, 56, 24), (24, 56, 57, 25), (25, 57, 58, 26), (26, 58, 59, 27), (27, 59, 60, 28), (28, 60, 61, 29), (29, 61, 62, 30), (30, 62, 63, 31), (32, 0, 31, 63)])
me_cylinder_004.materials.append(mat_wheel)
me_cylinder_004.use_remesh_preserve_volume = False
me_cylinder_004.use_remesh_preserve_attributes = False
me_cylinder_004.use_mirror_vertex_groups = False
me_cylinder_004.update()
me_cylinder_003 = bpy.data.meshes.new('Cylinder.003')
me_cylinder_003.from_pydata([(-0.2351, 0.2473, -0.5485), (-0.2794, 0.3013, -0.5485), (-0.3123, 0.3629, -0.5485), (-0.3326, 0.4297, -0.5485), (-0.3395, 0.4993, -0.5485), (-0.3326, 0.5688, -0.5485), (-0.3123, 0.6356, -0.5485), (-0.2794, 0.6972, -0.5485), (-0.2351, 0.7513, -0.5485), (-0.1811, 0.7956, -0.5485), (-0.1195, 0.8285, -0.5485), (-0.0526, 0.8488, -0.5485), (0.01693, 0.8556, -0.5485), (0.08645, 0.8488, -0.5485), (0.1533, 0.8285, -0.5485), (0.2149, 0.7956, -0.5485), (0.2689, 0.7512, -0.5485), (0.3132, 0.6972, -0.5485), (0.3462, 0.6356, -0.5485), (0.3665, 0.5688, -0.5485), (0.3733, 0.4993, -0.5485), (0.3665, 0.4297, -0.5485), (0.3462, 0.3629, -0.5485), (0.3132, 0.3013, -0.5485), (0.2689, 0.2472, -0.5485), (0.2149, 0.2029, -0.5485), (0.1533, 0.17, -0.5485), (0.08645, 0.1497, -0.5485), (0.01692, 0.1429, -0.5485), (-0.0526, 0.1497, -0.5485), (-0.1195, 0.17, -0.5485), (-0.1811, 0.2029, -0.5485), (-0.2351, 0.2473, -0.6025), (-0.2794, 0.3013, -0.6025), (-0.3123, 0.3629, -0.6025), (-0.3326, 0.4297, -0.6025), (-0.3395, 0.4993, -0.6025), (-0.3326, 0.5688, -0.6025), (-0.3123, 0.6356, -0.6025), (-0.2794, 0.6972, -0.6025), (-0.2351, 0.7513, -0.6025), (-0.1811, 0.7956, -0.6025), (-0.1195, 0.8285, -0.6025), (-0.0526, 0.8488, -0.6025), (0.01692, 0.8556, -0.6025), (0.08645, 0.8488, -0.6025), (0.1533, 0.8285, -0.6025), (0.2149, 0.7956, -0.6025), (0.2689, 0.7513, -0.6025), (0.3132, 0.6972, -0.6025), (0.3462, 0.6356, -0.6025), (0.3665, 0.5688, -0.6025), (0.3733, 0.4993, -0.6025), (0.3665, 0.4297, -0.6025), (0.3462, 0.3629, -0.6025), (0.3132, 0.3013, -0.6025), (0.2689, 0.2473, -0.6025), (0.2149, 0.2029, -0.6025), (0.1533, 0.17, -0.6025), (0.08645, 0.1497, -0.6025), (0.01693, 0.1429, -0.6025), (-0.0526, 0.1497, -0.6025), (-0.1195, 0.17, -0.6025), (-0.1811, 0.2029, -0.6025), (0.01692, 0.4993, -0.5485), (0.01692, 0.4993, -0.6025)], [], [(64, 0, 1), (65, 33, 32), (64, 1, 2), (65, 34, 33), (64, 2, 3), (65, 35, 34), (64, 3, 4), (65, 36, 35), (64, 4, 5), (65, 37, 36), (64, 5, 6), (65, 38, 37), (64, 6, 7), (65, 39, 38), (64, 7, 8), (65, 40, 39), (64, 8, 9), (65, 41, 40), (64, 9, 10), (65, 42, 41), (64, 10, 11), (65, 43, 42), (64, 11, 12), (65, 44, 43), (64, 12, 13), (65, 45, 44), (64, 13, 14), (65, 46, 45), (64, 14, 15), (65, 47, 46), (64, 15, 16), (65, 48, 47), (64, 16, 17), (65, 49, 48), (64, 17, 18), (65, 50, 49), (64, 18, 19), (65, 51, 50), (64, 19, 20), (65, 52, 51), (64, 20, 21), (65, 53, 52), (64, 21, 22), (65, 54, 53), (64, 22, 23), (65, 55, 54), (64, 23, 24), (65, 56, 55), (64, 24, 25), (65, 57, 56), (64, 25, 26), (65, 58, 57), (64, 26, 27), (65, 59, 58), (64, 27, 28), (65, 60, 59), (64, 28, 29), (65, 61, 60), (64, 29, 30), (65, 62, 61), (64, 30, 31), (65, 63, 62), (31, 0, 64), (65, 32, 63), (0, 32, 33, 1), (1, 33, 34, 2), (2, 34, 35, 3), (3, 35, 36, 4), (4, 36, 37, 5), (5, 37, 38, 6), (6, 38, 39, 7), (7, 39, 40, 8), (8, 40, 41, 9), (9, 41, 42, 10), (10, 42, 43, 11), (11, 43, 44, 12), (12, 44, 45, 13), (13, 45, 46, 14), (14, 46, 47, 15), (15, 47, 48, 16), (16, 48, 49, 17), (17, 49, 50, 18), (18, 50, 51, 19), (19, 51, 52, 20), (20, 52, 53, 21), (21, 53, 54, 22), (22, 54, 55, 23), (23, 55, 56, 24), (24, 56, 57, 25), (25, 57, 58, 26), (26, 58, 59, 27), (27, 59, 60, 28), (28, 60, 61, 29), (29, 61, 62, 30), (30, 62, 63, 31), (32, 0, 31, 63)])
me_cylinder_003.materials.append(mat_wheel)
me_cylinder_003.use_remesh_preserve_volume = False
me_cylinder_003.use_remesh_preserve_attributes = False
me_cylinder_003.use_mirror_vertex_groups = False
me_cylinder_003.update()
me_cylinder_002 = bpy.data.meshes.new('Cylinder.002')
me_cylinder_002.from_pydata([(-0.2351, 0.2473, -0.5485), (-0.2794, 0.3013, -0.5485), (-0.3123, 0.3629, -0.5485), (-0.3326, 0.4297, -0.5485), (-0.3395, 0.4993, -0.5485), (-0.3326, 0.5688, -0.5485), (-0.3123, 0.6356, -0.5485), (-0.2794, 0.6972, -0.5485), (-0.2351, 0.7513, -0.5485), (-0.1811, 0.7956, -0.5485), (-0.1195, 0.8285, -0.5485), (-0.0526, 0.8488, -0.5485), (0.01693, 0.8556, -0.5485), (0.08645, 0.8488, -0.5485), (0.1533, 0.8285, -0.5485), (0.2149, 0.7956, -0.5485), (0.2689, 0.7512, -0.5485), (0.3132, 0.6972, -0.5485), (0.3462, 0.6356, -0.5485), (0.3665, 0.5688, -0.5485), (0.3733, 0.4993, -0.5485), (0.3665, 0.4297, -0.5485), (0.3462, 0.3629, -0.5485), (0.3132, 0.3013, -0.5485), (0.2689, 0.2472, -0.5485), (0.2149, 0.2029, -0.5485), (0.1533, 0.17, -0.5485), (0.08645, 0.1497, -0.5485), (0.01692, 0.1429, -0.5485), (-0.0526, 0.1497, -0.5485), (-0.1195, 0.17, -0.5485), (-0.1811, 0.2029, -0.5485), (-0.2351, 0.2473, -0.6025), (-0.2794, 0.3013, -0.6025), (-0.3123, 0.3629, -0.6025), (-0.3326, 0.4297, -0.6025), (-0.3395, 0.4993, -0.6025), (-0.3326, 0.5688, -0.6025), (-0.3123, 0.6356, -0.6025), (-0.2794, 0.6972, -0.6025), (-0.2351, 0.7513, -0.6025), (-0.1811, 0.7956, -0.6025), (-0.1195, 0.8285, -0.6025), (-0.0526, 0.8488, -0.6025), (0.01692, 0.8556, -0.6025), (0.08645, 0.8488, -0.6025), (0.1533, 0.8285, -0.6025), (0.2149, 0.7956, -0.6025), (0.2689, 0.7513, -0.6025), (0.3132, 0.6972, -0.6025), (0.3462, 0.6356, -0.6025), (0.3665, 0.5688, -0.6025), (0.3733, 0.4993, -0.6025), (0.3665, 0.4297, -0.6025), (0.3462, 0.3629, -0.6025), (0.3132, 0.3013, -0.6025), (0.2689, 0.2473, -0.6025), (0.2149, 0.2029, -0.6025), (0.1533, 0.17, -0.6025), (0.08645, 0.1497, -0.6025), (0.01693, 0.1429, -0.6025), (-0.0526, 0.1497, -0.6025), (-0.1195, 0.17, -0.6025), (-0.1811, 0.2029, -0.6025), (0.01692, 0.4993, -0.5485), (0.01692, 0.4993, -0.6025)], [], [(64, 0, 1), (65, 33, 32), (64, 1, 2), (65, 34, 33), (64, 2, 3), (65, 35, 34), (64, 3, 4), (65, 36, 35), (64, 4, 5), (65, 37, 36), (64, 5, 6), (65, 38, 37), (64, 6, 7), (65, 39, 38), (64, 7, 8), (65, 40, 39), (64, 8, 9), (65, 41, 40), (64, 9, 10), (65, 42, 41), (64, 10, 11), (65, 43, 42), (64, 11, 12), (65, 44, 43), (64, 12, 13), (65, 45, 44), (64, 13, 14), (65, 46, 45), (64, 14, 15), (65, 47, 46), (64, 15, 16), (65, 48, 47), (64, 16, 17), (65, 49, 48), (64, 17, 18), (65, 50, 49), (64, 18, 19), (65, 51, 50), (64, 19, 20), (65, 52, 51), (64, 20, 21), (65, 53, 52), (64, 21, 22), (65, 54, 53), (64, 22, 23), (65, 55, 54), (64, 23, 24), (65, 56, 55), (64, 24, 25), (65, 57, 56), (64, 25, 26), (65, 58, 57), (64, 26, 27), (65, 59, 58), (64, 27, 28), (65, 60, 59), (64, 28, 29), (65, 61, 60), (64, 29, 30), (65, 62, 61), (64, 30, 31), (65, 63, 62), (31, 0, 64), (65, 32, 63), (0, 32, 33, 1), (1, 33, 34, 2), (2, 34, 35, 3), (3, 35, 36, 4), (4, 36, 37, 5), (5, 37, 38, 6), (6, 38, 39, 7), (7, 39, 40, 8), (8, 40, 41, 9), (9, 41, 42, 10), (10, 42, 43, 11), (11, 43, 44, 12), (12, 44, 45, 13), (13, 45, 46, 14), (14, 46, 47, 15), (15, 47, 48, 16), (16, 48, 49, 17), (17, 49, 50, 18), (18, 50, 51, 19), (19, 51, 52, 20), (20, 52, 53, 21), (21, 53, 54, 22), (22, 54, 55, 23), (23, 55, 56, 24), (24, 56, 57, 25), (25, 57, 58, 26), (26, 58, 59, 27), (27, 59, 60, 28), (28, 60, 61, 29), (29, 61, 62, 30), (30, 62, 63, 31), (32, 0, 31, 63)])
me_cylinder_002.materials.append(mat_wheel)
me_cylinder_002.use_remesh_preserve_volume = False
me_cylinder_002.use_remesh_preserve_attributes = False
me_cylinder_002.use_mirror_vertex_groups = False
me_cylinder_002.update()
me_cylinder_000 = bpy.data.meshes.new('Cylinder.000')
me_cylinder_000.from_pydata([(-0.2351, 0.2473, -0.5485), (-0.2794, 0.3013, -0.5485), (-0.3123, 0.3629, -0.5485), (-0.3326, 0.4297, -0.5485), (-0.3395, 0.4993, -0.5485), (-0.3326, 0.5688, -0.5485), (-0.3123, 0.6356, -0.5485), (-0.2794, 0.6972, -0.5485), (-0.2351, 0.7513, -0.5485), (-0.1811, 0.7956, -0.5485), (-0.1195, 0.8285, -0.5485), (-0.0526, 0.8488, -0.5485), (0.01693, 0.8556, -0.5485), (0.08645, 0.8488, -0.5485), (0.1533, 0.8285, -0.5485), (0.2149, 0.7956, -0.5485), (0.2689, 0.7512, -0.5485), (0.3132, 0.6972, -0.5485), (0.3462, 0.6356, -0.5485), (0.3665, 0.5688, -0.5485), (0.3733, 0.4993, -0.5485), (0.3665, 0.4297, -0.5485), (0.3462, 0.3629, -0.5485), (0.3132, 0.3013, -0.5485), (0.2689, 0.2472, -0.5485), (0.2149, 0.2029, -0.5485), (0.1533, 0.17, -0.5485), (0.08645, 0.1497, -0.5485), (0.01692, 0.1429, -0.5485), (-0.0526, 0.1497, -0.5485), (-0.1195, 0.17, -0.5485), (-0.1811, 0.2029, -0.5485), (-0.2351, 0.2473, -0.6025), (-0.2794, 0.3013, -0.6025), (-0.3123, 0.3629, -0.6025), (-0.3326, 0.4297, -0.6025), (-0.3395, 0.4993, -0.6025), (-0.3326, 0.5688, -0.6025), (-0.3123, 0.6356, -0.6025), (-0.2794, 0.6972, -0.6025), (-0.2351, 0.7513, -0.6025), (-0.1811, 0.7956, -0.6025), (-0.1195, 0.8285, -0.6025), (-0.0526, 0.8488, -0.6025), (0.01692, 0.8556, -0.6025), (0.08645, 0.8488, -0.6025), (0.1533, 0.8285, -0.6025), (0.2149, 0.7956, -0.6025), (0.2689, 0.7513, -0.6025), (0.3132, 0.6972, -0.6025), (0.3462, 0.6356, -0.6025), (0.3665, 0.5688, -0.6025), (0.3733, 0.4993, -0.6025), (0.3665, 0.4297, -0.6025), (0.3462, 0.3629, -0.6025), (0.3132, 0.3013, -0.6025), (0.2689, 0.2473, -0.6025), (0.2149, 0.2029, -0.6025), (0.1533, 0.17, -0.6025), (0.08645, 0.1497, -0.6025), (0.01693, 0.1429, -0.6025), (-0.0526, 0.1497, -0.6025), (-0.1195, 0.17, -0.6025), (-0.1811, 0.2029, -0.6025), (0.01692, 0.4993, -0.5485), (0.01692, 0.4993, -0.6025)], [], [(64, 0, 1), (65, 33, 32), (64, 1, 2), (65, 34, 33), (64, 2, 3), (65, 35, 34), (64, 3, 4), (65, 36, 35), (64, 4, 5), (65, 37, 36), (64, 5, 6), (65, 38, 37), (64, 6, 7), (65, 39, 38), (64, 7, 8), (65, 40, 39), (64, 8, 9), (65, 41, 40), (64, 9, 10), (65, 42, 41), (64, 10, 11), (65, 43, 42), (64, 11, 12), (65, 44, 43), (64, 12, 13), (65, 45, 44), (64, 13, 14), (65, 46, 45), (64, 14, 15), (65, 47, 46), (64, 15, 16), (65, 48, 47), (64, 16, 17), (65, 49, 48), (64, 17, 18), (65, 50, 49), (64, 18, 19), (65, 51, 50), (64, 19, 20), (65, 52, 51), (64, 20, 21), (65, 53, 52), (64, 21, 22), (65, 54, 53), (64, 22, 23), (65, 55, 54), (64, 23, 24), (65, 56, 55), (64, 24, 25), (65, 57, 56), (64, 25, 26), (65, 58, 57), (64, 26, 27), (65, 59, 58), (64, 27, 28), (65, 60, 59), (64, 28, 29), (65, 61, 60), (64, 29, 30), (65, 62, 61), (64, 30, 31), (65, 63, 62), (31, 0, 64), (65, 32, 63), (0, 32, 33, 1), (1, 33, 34, 2), (2, 34, 35, 3), (3, 35, 36, 4), (4, 36, 37, 5), (5, 37, 38, 6), (6, 38, 39, 7), (7, 39, 40, 8), (8, 40, 41, 9), (9, 41, 42, 10), (10, 42, 43, 11), (11, 43, 44, 12), (12, 44, 45, 13), (13, 45, 46, 14), (14, 46, 47, 15), (15, 47, 48, 16), (16, 48, 49, 17), (17, 49, 50, 18), (18, 50, 51, 19), (19, 51, 52, 20), (20, 52, 53, 21), (21, 53, 54, 22), (22, 54, 55, 23), (23, 55, 56, 24), (24, 56, 57, 25), (25, 57, 58, 26), (26, 58, 59, 27), (27, 59, 60, 28), (28, 60, 61, 29), (29, 61, 62, 30), (30, 62, 63, 31), (32, 0, 31, 63)])
me_cylinder_000.materials.append(mat_wheel)
me_cylinder_000.use_remesh_preserve_volume = False
me_cylinder_000.use_remesh_preserve_attributes = False
me_cylinder_000.use_mirror_vertex_groups = False
me_cylinder_000.update()
me_cube_021 = bpy.data.meshes.new('Cube.021')
me_cube_021.from_pydata([(0.9892, -0.3063, -0.9644), (0.9892, -0.7168, -0.9644), (0.9073, -0.7168, -0.9644), (0.9073, -0.3063, -0.9644), (0.9892, -0.3063, -0.5111), (0.9892, -0.7168, -0.5111), (0.9073, -0.7168, -0.5111), (0.9073, -0.3063, -0.5111)], [], [(0, 1, 2, 3), (4, 7, 6, 5), (0, 4, 5, 1), (1, 5, 6, 2), (2, 6, 7, 3), (4, 0, 3, 7)])
me_cube_021.materials.append(mat_underframe)
me_cube_021.use_remesh_preserve_volume = False
me_cube_021.use_remesh_preserve_attributes = False
me_cube_021.use_mirror_vertex_groups = False
me_cube_021.update()
me_cube_020 = bpy.data.meshes.new('Cube.020')
me_cube_020.from_pydata([(0.9892, -0.3063, -0.9644), (0.9892, -0.7168, -0.9644), (0.9073, -0.7168, -0.9644), (0.9073, -0.3063, -0.9644), (0.9892, -0.3063, -0.5111), (0.9892, -0.7168, -0.5111), (0.9073, -0.7168, -0.5111), (0.9073, -0.3063, -0.5111)], [], [(0, 1, 2, 3), (4, 7, 6, 5), (0, 4, 5, 1), (1, 5, 6, 2), (2, 6, 7, 3), (4, 0, 3, 7)])
me_cube_020.materials.append(mat_underframe)
me_cube_020.use_remesh_preserve_volume = False
me_cube_020.use_remesh_preserve_attributes = False
me_cube_020.use_mirror_vertex_groups = False
me_cube_020.update()
me_cube_019 = bpy.data.meshes.new('Cube.019')
me_cube_019.from_pydata([(0.9892, -0.359, -0.9644), (0.9892, -0.7168, -0.9644), (0.9073, -0.7168, -0.9644), (0.9073, -0.359, -0.9644), (0.9892, -0.359, -0.5111), (0.9892, -0.7168, -0.5111), (0.9073, -0.7168, -0.5111), (0.9073, -0.359, -0.5111)], [], [(0, 1, 2, 3), (4, 7, 6, 5), (0, 4, 5, 1), (1, 5, 6, 2), (2, 6, 7, 3), (4, 0, 3, 7)])
me_cube_019.materials.append(mat_underframe)
me_cube_019.use_remesh_preserve_volume = False
me_cube_019.use_remesh_preserve_attributes = False
me_cube_019.use_mirror_vertex_groups = False
me_cube_019.update()
me_cube_018 = bpy.data.meshes.new('Cube.018')
me_cube_018.from_pydata([(0.9571, -0.359, -1.039), (0.9571, -1.075, -1.039), (0.9409, -1.075, -1.039), (0.9409, -0.359, -1.039), (0.9571, -0.359, -0.5111), (0.9571, -1.075, -0.5111), (0.9409, -1.075, -0.5111), (0.9409, -0.359, -0.5111)], [], [(0, 1, 2, 3), (4, 7, 6, 5), (0, 4, 5, 1), (1, 5, 6, 2), (2, 6, 7, 3), (4, 0, 3, 7)])
me_cube_018.materials.append(mat_underframe)
me_cube_018.use_remesh_preserve_volume = False
me_cube_018.use_remesh_preserve_attributes = False
me_cube_018.use_mirror_vertex_groups = False
me_cube_018.update()
me_cube_017 = bpy.data.meshes.new('Cube.017')
me_cube_017.from_pydata([(0.9892, -0.359, -1.039), (0.9892, -1.075, -1.039), (0.9681, -1.075, -1.039), (0.9681, -0.359, -1.039), (0.9892, -0.359, -0.5111), (0.9892, -1.075, -0.5111), (0.9681, -1.075, -0.5111), (0.9681, -0.359, -0.5111)], [], [(0, 1, 2, 3), (4, 7, 6, 5), (0, 4, 5, 1), (1, 5, 6, 2), (2, 6, 7, 3), (4, 0, 3, 7)])
me_cube_017.materials.append(mat_underframe)
me_cube_017.use_remesh_preserve_volume = False
me_cube_017.use_remesh_preserve_attributes = False
me_cube_017.use_mirror_vertex_groups = False
me_cube_017.update()
me_cube_016 = bpy.data.meshes.new('Cube.016')
me_cube_016.from_pydata([(1.351, -0.6808, -0.8083), (1.351, -0.6977, -0.8083), (0.7788, -0.6977, -0.8083), (0.7788, -0.6808, -0.8083), (1.351, -0.7163, -0.3102), (1.351, -0.7333, -0.3102), (0.7788, -0.7332, -0.3102), (0.7788, -0.7163, -0.3102)], [], [(0, 1, 2, 3), (4, 7, 6, 5), (0, 4, 5, 1), (1, 5, 6, 2), (2, 6, 7, 3), (4, 0, 3, 7)])
me_cube_016.materials.append(mat_underframe)
me_cube_016.use_remesh_preserve_volume = False
me_cube_016.use_remesh_preserve_attributes = False
me_cube_016.use_mirror_vertex_groups = False
me_cube_016.update()
me_cube_015 = bpy.data.meshes.new('Cube.015')
me_cube_015.from_pydata([(0.6022, 2.051, 0.2774), (0.6022, -2.988, 0.2774), (-0.4182, -2.988, 0.2774), (-0.4182, 2.051, 0.2774), (0.6022, 2.051, 0.3429), (0.6022, -2.988, 0.3429), (-0.4182, -2.988, 0.3429), (-0.4182, 2.051, 0.3429), (0.07036, -2.988, 0.3926), (0.07036, 2.051, 0.3926)], [], [(0, 1, 2, 3), (0, 4, 5, 1), (2, 6, 7, 3), (4, 9, 8, 5), (9, 7, 6, 8), (8, 2, 1), (5, 8, 1), (8, 6, 2), (9, 0, 3), (7, 9, 3), (4, 0, 9)])
me_cube_015.materials.append(mat_maincolour1)
me_cube_015.use_remesh_preserve_volume = False
me_cube_015.use_remesh_preserve_attributes = False
me_cube_015.use_mirror_vertex_groups = False
me_cube_015.update()
me_plane_013 = bpy.data.meshes.new('Plane.013')
me_plane_013.from_pydata([(-0.9316, 1.791, -0.8985), (-0.9316, 1.01, -0.7586), (-2.061, 1.01, -0.7586), (-2.061, 1.791, -0.8985)], [], [(0, 3, 2, 1)])
me_plane_013.materials.append(mat_interior)
me_plane_013.use_remesh_preserve_volume = False
me_plane_013.use_remesh_preserve_attributes = False
me_plane_013.use_mirror_vertex_groups = False
me_plane_013.update()
me_plane_010 = bpy.data.meshes.new('Plane.010')
me_plane_010.from_pydata([(-0.9316, 1.791, -0.8985), (-0.9316, 1.01, -0.7586), (-2.061, 1.01, -0.7586), (-2.061, 1.791, -0.8985)], [], [(0, 3, 2, 1)])
me_plane_010.materials.append(mat_interior)
me_plane_010.use_remesh_preserve_volume = False
me_plane_010.use_remesh_preserve_attributes = False
me_plane_010.use_mirror_vertex_groups = False
me_plane_010.update()
me_cube_014 = bpy.data.meshes.new('Cube.014')
me_cube_014.from_pydata([(0.9892, -0.7814, -0.8484), (0.9892, -1.036, -0.8484), (0.7606, -1.036, -0.8484), (0.7606, -0.7814, -0.8484), (0.9892, -0.7759, -0.9716), (0.9892, -1.031, -0.9716), (0.7606, -1.031, -0.9716), (0.7606, -0.7759, -0.9716)], [], [(0, 1, 2, 3), (4, 7, 6, 5), (0, 4, 5, 1), (1, 5, 6, 2), (2, 6, 7, 3), (4, 0, 3, 7)])
me_cube_014.materials.append(mat_maincolour1)
me_cube_014.use_remesh_preserve_volume = False
me_cube_014.use_remesh_preserve_attributes = False
me_cube_014.use_mirror_vertex_groups = False
me_cube_014.update()
me_cube_013 = bpy.data.meshes.new('Cube.013')
me_cube_013.from_pydata([(0.9892, -0.6681, -0.8484), (0.9892, -0.9232, -0.8484), (0.7606, -0.9232, -0.8484), (0.7606, -0.6681, -0.8484), (0.9892, -0.8142, -0.4082), (0.9892, -1.069, -0.4082), (0.7606, -1.069, -0.4082), (0.7606, -0.8142, -0.4082)], [], [(0, 1, 2, 3), (4, 7, 6, 5), (0, 4, 5, 1), (1, 5, 6, 2), (2, 6, 7, 3), (4, 0, 3, 7)])
me_cube_013.materials.append(mat_maincolour1)
me_cube_013.use_remesh_preserve_volume = False
me_cube_013.use_remesh_preserve_attributes = False
me_cube_013.use_mirror_vertex_groups = False
me_cube_013.update()
me_plane_009 = bpy.data.meshes.new('Plane.009')
me_plane_009.from_pydata([(0.3065, 1.929, -0.81), (0.5561, 0.8763, -0.8049), (-2.493, 0.8763, -0.8049), (-2.219, 1.929, -0.81), (0.5561, 1.107, -0.8075), (-2.493, 1.107, -0.8075)], [], [(4, 0, 3, 5), (5, 2, 1, 4)])
me_plane_009.materials.append(mat_interior)
me_plane_009.use_remesh_preserve_volume = False
me_plane_009.use_remesh_preserve_attributes = False
me_plane_009.use_mirror_vertex_groups = False
me_plane_009.update()
me_plane_008 = bpy.data.meshes.new('Plane.008')
me_plane_008.from_pydata([(-0.9316, 1.791, -0.6418), (-0.9316, 1.01, -0.7586), (-2.061, 1.01, -0.7586), (-2.061, 1.791, -0.6418)], [], [(0, 3, 2, 1)])
me_plane_008.materials.append(mat_interior)
me_plane_008.use_remesh_preserve_volume = False
me_plane_008.use_remesh_preserve_attributes = False
me_plane_008.use_mirror_vertex_groups = False
me_plane_008.update()
me_cube_012 = bpy.data.meshes.new('Cube.012')
me_cube_012.from_pydata([(0.8579, 3.444, -0.2661), (0.8579, -1.703, -0.2661), (-0.1731, -1.703, -0.2661), (-0.1731, 3.444, -0.2661), (0.8579, 3.393, 0.5597), (0.8579, -1.64, 0.5597), (-0.1731, -1.64, 0.5597), (-0.1731, 3.393, 0.5597), (0.8579, 0.8945, -0.2661), (-0.1731, 0.8945, -0.2661), (0.8579, 0.8944, 0.5597), (-0.1731, 0.8945, 0.5597), (0.8579, 2.169, -0.2661), (0.8579, -1.584, -0.2661), (-0.1731, -1.584, -0.2661), (-0.1731, 2.169, -0.2661), (0.8579, 2.169, 0.5597), (0.8579, -1.584, 0.5597), (-0.1731, -1.584, 0.5597), (-0.1731, 2.169, 0.5597)], [], [(1, 5, 6, 2), (4, 0, 3, 7), (0, 12, 15, 3), (12, 8, 9, 15), (8, 13, 14, 9), (13, 1, 2, 14), (7, 19, 16, 4), (19, 11, 10, 16), (11, 18, 17, 10), (18, 6, 5, 17), (12, 0, 4, 16), (16, 10, 8, 12), (10, 17, 13, 8), (17, 5, 1, 13), (6, 18, 14, 2), (18, 11, 9, 14), (11, 19, 15, 9), (19, 7, 3, 15)])
me_cube_012.materials.append(mat_maincolour1)
me_cube_012.use_remesh_preserve_volume = False
me_cube_012.use_remesh_preserve_attributes = False
me_cube_012.use_mirror_vertex_groups = False
me_cube_012.update()
me_cube_010 = bpy.data.meshes.new('Cube.010')
me_cube_010.from_pydata([(1.0, 0.4326, -0.3347), (1.0, -1.0, -0.3347), (-0.3093, -1.0, -0.3347), (-0.3093, 0.4326, -0.3347), (1.0, 0.2957, 1.1), (1.0, -0.8901, 1.1), (-0.3093, -0.8901, 1.1), (-0.3093, 0.2957, 1.1), (1.0, -1.0, 0.6893), (1.0, 0.4326, 0.6893), (-0.3093, -1.0, 0.6893), (-0.3093, 0.4326, 0.6893)], [], [(0, 1, 2, 3), (4, 7, 6, 5), (0, 9, 8, 1), (9, 4, 5, 8), (1, 8, 10, 2), (8, 5, 6, 10), (2, 10, 11, 3), (10, 6, 7, 11), (4, 9, 11, 7), (9, 0, 3, 11)])
me_cube_010.materials.append(mat_maincolour1)
me_cube_010.use_remesh_preserve_volume = False
me_cube_010.use_remesh_preserve_attributes = False
me_cube_010.use_mirror_vertex_groups = False
me_cube_010.update()
me_cube_036 = bpy.data.meshes.new('Cube.036')
me_cube_036.from_pydata([(0.9557, -0.5472, -0.9401), (0.9557, -0.8182, -0.9401), (0.9073, -0.8182, -0.9401), (0.9073, -0.5472, -0.9401), (0.9557, -0.5472, -0.5111), (0.9557, -0.8182, -0.5111), (0.9073, -0.8182, -0.5111), (0.9073, -0.5472, -0.5111)], [], [(0, 1, 2, 3), (4, 7, 6, 5), (0, 4, 5, 1), (1, 5, 6, 2), (2, 6, 7, 3), (4, 0, 3, 7)])
me_cube_036.materials.append(mat_underframe)
me_cube_036.use_remesh_preserve_volume = False
me_cube_036.use_remesh_preserve_attributes = False
me_cube_036.use_mirror_vertex_groups = False
me_cube_036.update()
me_cube_035 = bpy.data.meshes.new('Cube.035')
me_cube_035.from_pydata([(0.9557, -0.5472, -0.9401), (0.9557, -0.8182, -0.9401), (0.9073, -0.8182, -0.9401), (0.9073, -0.5472, -0.9401), (0.9557, -0.5472, -0.5111), (0.9557, -0.8182, -0.5111), (0.9073, -0.8182, -0.5111), (0.9073, -0.5472, -0.5111)], [], [(0, 1, 2, 3), (4, 7, 6, 5), (0, 4, 5, 1), (1, 5, 6, 2), (2, 6, 7, 3), (4, 0, 3, 7)])
me_cube_035.materials.append(mat_underframe)
me_cube_035.use_remesh_preserve_volume = False
me_cube_035.use_remesh_preserve_attributes = False
me_cube_035.use_mirror_vertex_groups = False
me_cube_035.update()
me_cube_034 = bpy.data.meshes.new('Cube.034')
me_cube_034.from_pydata([(0.9892, -0.359, -0.9644), (0.9892, -0.7168, -0.9644), (0.9073, -0.7168, -0.9644), (0.9073, -0.359, -0.9644), (0.9892, -0.359, -0.5111), (0.9892, -0.7168, -0.5111), (0.9073, -0.7168, -0.5111), (0.9073, -0.359, -0.5111)], [], [(0, 1, 2, 3), (4, 7, 6, 5), (0, 4, 5, 1), (1, 5, 6, 2), (2, 6, 7, 3), (4, 0, 3, 7)])
me_cube_034.materials.append(mat_underframe)
me_cube_034.use_remesh_preserve_volume = False
me_cube_034.use_remesh_preserve_attributes = False
me_cube_034.use_mirror_vertex_groups = False
me_cube_034.update()
me_plane_005 = bpy.data.meshes.new('Plane.005')
me_plane_005.from_pydata([(0.3065, 1.929, -0.81), (0.5561, 0.8763, -0.8049), (-2.493, 0.8763, -0.8049), (-2.219, 1.929, -0.81), (0.5561, 1.107, -0.8075), (-2.493, 1.107, -0.8075)], [], [(4, 0, 3, 5), (5, 2, 1, 4)])
me_plane_005.materials.append(mat_interior)
me_plane_005.use_remesh_preserve_volume = False
me_plane_005.use_remesh_preserve_attributes = False
me_plane_005.use_mirror_vertex_groups = False
me_plane_005.update()
me_plane_004 = bpy.data.meshes.new('Plane.004')
me_plane_004.from_pydata([(-0.9316, 1.791, -0.6418), (-0.9316, 1.01, -0.7586), (-2.061, 1.01, -0.7586), (-2.061, 1.791, -0.6418)], [], [(0, 3, 2, 1)])
me_plane_004.materials.append(mat_interior)
me_plane_004.use_remesh_preserve_volume = False
me_plane_004.use_remesh_preserve_attributes = False
me_plane_004.use_mirror_vertex_groups = False
me_plane_004.update()
me_cube_001 = bpy.data.meshes.new('Cube.001')
me_cube_001.from_pydata([(0.7786, 1.245, 0.2774), (0.7786, 0.07045, 0.2774), (-0.6308, 0.07045, 0.2774), (-0.6308, 1.245, 0.2774), (0.7786, 1.245, 0.3429), (0.7786, 0.07045, 0.3429), (-0.6308, 0.07045, 0.3429), (-0.6308, 1.245, 0.3429), (0.07036, 0.07045, 0.3926), (0.07036, 1.245, 0.3926)], [], [(0, 1, 2, 3), (0, 4, 5, 1), (2, 6, 7, 3), (4, 9, 8, 5), (9, 7, 6, 8), (8, 2, 1), (5, 8, 1), (8, 6, 2), (9, 0, 3), (7, 9, 3), (4, 0, 9)])
me_cube_001.materials.append(mat_roof)
me_cube_001.use_remesh_preserve_volume = False
me_cube_001.use_remesh_preserve_attributes = False
me_cube_001.use_mirror_vertex_groups = False
me_cube_001.update()
me_plane_031 = bpy.data.meshes.new('Plane.031')
me_plane_031.from_pydata([(0.8998, -1.849, 0.4245), (-0.9002, -1.849, 0.4245), (-0.9002, -1.849, 0.9386), (0.8998, -1.849, 0.9386)], [], [(0, 1, 2, 3)])
me_plane_031.materials.append(mat_underframe)
me_plane_031.use_remesh_preserve_volume = False
me_plane_031.use_remesh_preserve_attributes = False
me_plane_031.use_mirror_vertex_groups = False
me_plane_031.update()
me_plane_024 = bpy.data.meshes.new('Plane.024')
me_plane_024.from_pydata([(0.8998, -1.849, 0.4245), (-0.9002, -1.849, 0.4245), (-0.9002, -1.849, 0.9386), (0.8998, -1.849, 0.9386)], [], [(0, 1, 2, 3)])
me_plane_024.materials.append(mat_underframe)
me_plane_024.use_remesh_preserve_volume = False
me_plane_024.use_remesh_preserve_attributes = False
me_plane_024.use_mirror_vertex_groups = False
me_plane_024.update()
me_cylinder_008 = bpy.data.meshes.new('Cylinder.008')
me_cylinder_008.from_pydata([(-0.2351, 0.2473, -0.5485), (-0.2794, 0.3013, -0.5485), (-0.3123, 0.3629, -0.5485), (-0.3326, 0.4297, -0.5485), (-0.3395, 0.4993, -0.5485), (-0.3326, 0.5688, -0.5485), (-0.3123, 0.6356, -0.5485), (-0.2794, 0.6972, -0.5485), (-0.2351, 0.7513, -0.5485), (-0.1811, 0.7956, -0.5485), (-0.1195, 0.8285, -0.5485), (-0.0526, 0.8488, -0.5485), (0.01693, 0.8556, -0.5485), (0.08645, 0.8488, -0.5485), (0.1533, 0.8285, -0.5485), (0.2149, 0.7956, -0.5485), (0.2689, 0.7512, -0.5485), (0.3132, 0.6972, -0.5485), (0.3462, 0.6356, -0.5485), (0.3665, 0.5688, -0.5485), (0.3733, 0.4993, -0.5485), (0.3665, 0.4297, -0.5485), (0.3462, 0.3629, -0.5485), (0.3132, 0.3013, -0.5485), (0.2689, 0.2472, -0.5485), (0.2149, 0.2029, -0.5485), (0.1533, 0.17, -0.5485), (0.08645, 0.1497, -0.5485), (0.01692, 0.1429, -0.5485), (-0.0526, 0.1497, -0.5485), (-0.1195, 0.17, -0.5485), (-0.1811, 0.2029, -0.5485), (-0.2351, 0.2473, -0.6025), (-0.2794, 0.3013, -0.6025), (-0.3123, 0.3629, -0.6025), (-0.3326, 0.4297, -0.6025), (-0.3395, 0.4993, -0.6025), (-0.3326, 0.5688, -0.6025), (-0.3123, 0.6356, -0.6025), (-0.2794, 0.6972, -0.6025), (-0.2351, 0.7513, -0.6025), (-0.1811, 0.7956, -0.6025), (-0.1195, 0.8285, -0.6025), (-0.0526, 0.8488, -0.6025), (0.01692, 0.8556, -0.6025), (0.08645, 0.8488, -0.6025), (0.1533, 0.8285, -0.6025), (0.2149, 0.7956, -0.6025), (0.2689, 0.7513, -0.6025), (0.3132, 0.6972, -0.6025), (0.3462, 0.6356, -0.6025), (0.3665, 0.5688, -0.6025), (0.3733, 0.4993, -0.6025), (0.3665, 0.4297, -0.6025), (0.3462, 0.3629, -0.6025), (0.3132, 0.3013, -0.6025), (0.2689, 0.2473, -0.6025), (0.2149, 0.2029, -0.6025), (0.1533, 0.17, -0.6025), (0.08645, 0.1497, -0.6025), (0.01693, 0.1429, -0.6025), (-0.0526, 0.1497, -0.6025), (-0.1195, 0.17, -0.6025), (-0.1811, 0.2029, -0.6025), (0.01692, 0.4993, -0.5485), (0.01692, 0.4993, -0.6025)], [], [(64, 0, 1), (65, 33, 32), (64, 1, 2), (65, 34, 33), (64, 2, 3), (65, 35, 34), (64, 3, 4), (65, 36, 35), (64, 4, 5), (65, 37, 36), (64, 5, 6), (65, 38, 37), (64, 6, 7), (65, 39, 38), (64, 7, 8), (65, 40, 39), (64, 8, 9), (65, 41, 40), (64, 9, 10), (65, 42, 41), (64, 10, 11), (65, 43, 42), (64, 11, 12), (65, 44, 43), (64, 12, 13), (65, 45, 44), (64, 13, 14), (65, 46, 45), (64, 14, 15), (65, 47, 46), (64, 15, 16), (65, 48, 47), (64, 16, 17), (65, 49, 48), (64, 17, 18), (65, 50, 49), (64, 18, 19), (65, 51, 50), (64, 19, 20), (65, 52, 51), (64, 20, 21), (65, 53, 52), (64, 21, 22), (65, 54, 53), (64, 22, 23), (65, 55, 54), (64, 23, 24), (65, 56, 55), (64, 24, 25), (65, 57, 56), (64, 25, 26), (65, 58, 57), (64, 26, 27), (65, 59, 58), (64, 27, 28), (65, 60, 59), (64, 28, 29), (65, 61, 60), (64, 29, 30), (65, 62, 61), (64, 30, 31), (65, 63, 62), (31, 0, 64), (65, 32, 63), (0, 32, 33, 1), (1, 33, 34, 2), (2, 34, 35, 3), (3, 35, 36, 4), (4, 36, 37, 5), (5, 37, 38, 6), (6, 38, 39, 7), (7, 39, 40, 8), (8, 40, 41, 9), (9, 41, 42, 10), (10, 42, 43, 11), (11, 43, 44, 12), (12, 44, 45, 13), (13, 45, 46, 14), (14, 46, 47, 15), (15, 47, 48, 16), (16, 48, 49, 17), (17, 49, 50, 18), (18, 50, 51, 19), (19, 51, 52, 20), (20, 52, 53, 21), (21, 53, 54, 22), (22, 54, 55, 23), (23, 55, 56, 24), (24, 56, 57, 25), (25, 57, 58, 26), (26, 58, 59, 27), (27, 59, 60, 28), (28, 60, 61, 29), (29, 61, 62, 30), (30, 62, 63, 31), (32, 0, 31, 63)])
me_cylinder_008.materials.append(mat_wheel)
me_cylinder_008.use_remesh_preserve_volume = False
me_cylinder_008.use_remesh_preserve_attributes = False
me_cylinder_008.use_mirror_vertex_groups = False
me_cylinder_008.update()
me_cylinder_007 = bpy.data.meshes.new('Cylinder.007')
me_cylinder_007.from_pydata([(-0.2351, 0.2473, -0.5485), (-0.2794, 0.3013, -0.5485), (-0.3123, 0.3629, -0.5485), (-0.3326, 0.4297, -0.5485), (-0.3395, 0.4993, -0.5485), (-0.3326, 0.5688, -0.5485), (-0.3123, 0.6356, -0.5485), (-0.2794, 0.6972, -0.5485), (-0.2351, 0.7513, -0.5485), (-0.1811, 0.7956, -0.5485), (-0.1195, 0.8285, -0.5485), (-0.0526, 0.8488, -0.5485), (0.01693, 0.8556, -0.5485), (0.08645, 0.8488, -0.5485), (0.1533, 0.8285, -0.5485), (0.2149, 0.7956, -0.5485), (0.2689, 0.7512, -0.5485), (0.3132, 0.6972, -0.5485), (0.3462, 0.6356, -0.5485), (0.3665, 0.5688, -0.5485), (0.3733, 0.4993, -0.5485), (0.3665, 0.4297, -0.5485), (0.3462, 0.3629, -0.5485), (0.3132, 0.3013, -0.5485), (0.2689, 0.2472, -0.5485), (0.2149, 0.2029, -0.5485), (0.1533, 0.17, -0.5485), (0.08645, 0.1497, -0.5485), (0.01692, 0.1429, -0.5485), (-0.0526, 0.1497, -0.5485), (-0.1195, 0.17, -0.5485), (-0.1811, 0.2029, -0.5485), (-0.2351, 0.2473, -0.6025), (-0.2794, 0.3013, -0.6025), (-0.3123, 0.3629, -0.6025), (-0.3326, 0.4297, -0.6025), (-0.3395, 0.4993, -0.6025), (-0.3326, 0.5688, -0.6025), (-0.3123, 0.6356, -0.6025), (-0.2794, 0.6972, -0.6025), (-0.2351, 0.7513, -0.6025), (-0.1811, 0.7956, -0.6025), (-0.1195, 0.8285, -0.6025), (-0.0526, 0.8488, -0.6025), (0.01692, 0.8556, -0.6025), (0.08645, 0.8488, -0.6025), (0.1533, 0.8285, -0.6025), (0.2149, 0.7956, -0.6025), (0.2689, 0.7513, -0.6025), (0.3132, 0.6972, -0.6025), (0.3462, 0.6356, -0.6025), (0.3665, 0.5688, -0.6025), (0.3733, 0.4993, -0.6025), (0.3665, 0.4297, -0.6025), (0.3462, 0.3629, -0.6025), (0.3132, 0.3013, -0.6025), (0.2689, 0.2473, -0.6025), (0.2149, 0.2029, -0.6025), (0.1533, 0.17, -0.6025), (0.08645, 0.1497, -0.6025), (0.01693, 0.1429, -0.6025), (-0.0526, 0.1497, -0.6025), (-0.1195, 0.17, -0.6025), (-0.1811, 0.2029, -0.6025), (0.01692, 0.4993, -0.5485), (0.01692, 0.4993, -0.6025)], [], [(64, 0, 1), (65, 33, 32), (64, 1, 2), (65, 34, 33), (64, 2, 3), (65, 35, 34), (64, 3, 4), (65, 36, 35), (64, 4, 5), (65, 37, 36), (64, 5, 6), (65, 38, 37), (64, 6, 7), (65, 39, 38), (64, 7, 8), (65, 40, 39), (64, 8, 9), (65, 41, 40), (64, 9, 10), (65, 42, 41), (64, 10, 11), (65, 43, 42), (64, 11, 12), (65, 44, 43), (64, 12, 13), (65, 45, 44), (64, 13, 14), (65, 46, 45), (64, 14, 15), (65, 47, 46), (64, 15, 16), (65, 48, 47), (64, 16, 17), (65, 49, 48), (64, 17, 18), (65, 50, 49), (64, 18, 19), (65, 51, 50), (64, 19, 20), (65, 52, 51), (64, 20, 21), (65, 53, 52), (64, 21, 22), (65, 54, 53), (64, 22, 23), (65, 55, 54), (64, 23, 24), (65, 56, 55), (64, 24, 25), (65, 57, 56), (64, 25, 26), (65, 58, 57), (64, 26, 27), (65, 59, 58), (64, 27, 28), (65, 60, 59), (64, 28, 29), (65, 61, 60), (64, 29, 30), (65, 62, 61), (64, 30, 31), (65, 63, 62), (31, 0, 64), (65, 32, 63), (0, 32, 33, 1), (1, 33, 34, 2), (2, 34, 35, 3), (3, 35, 36, 4), (4, 36, 37, 5), (5, 37, 38, 6), (6, 38, 39, 7), (7, 39, 40, 8), (8, 40, 41, 9), (9, 41, 42, 10), (10, 42, 43, 11), (11, 43, 44, 12), (12, 44, 45, 13), (13, 45, 46, 14), (14, 46, 47, 15), (15, 47, 48, 16), (16, 48, 49, 17), (17, 49, 50, 18), (18, 50, 51, 19), (19, 51, 52, 20), (20, 52, 53, 21), (21, 53, 54, 22), (22, 54, 55, 23), (23, 55, 56, 24), (24, 56, 57, 25), (25, 57, 58, 26), (26, 58, 59, 27), (27, 59, 60, 28), (28, 60, 61, 29), (29, 61, 62, 30), (30, 62, 63, 31), (32, 0, 31, 63)])
me_cylinder_007.materials.append(mat_wheel)
me_cylinder_007.use_remesh_preserve_volume = False
me_cylinder_007.use_remesh_preserve_attributes = False
me_cylinder_007.use_mirror_vertex_groups = False
me_cylinder_007.update()
me_cube_008 = bpy.data.meshes.new('Cube.008')
me_cube_008.from_pydata([(0.9892, -0.6, -0.8083), (0.9892, -0.6977, -0.8083), (0.7788, -0.6977, -0.8083), (0.7788, -0.6, -0.8083), (0.9892, -0.6, -0.6652), (0.9892, -0.6977, -0.6652), (0.7788, -0.6977, -0.6652), (0.7788, -0.6, -0.6652)], [], [(0, 1, 2, 3), (4, 7, 6, 5), (0, 4, 5, 1), (1, 5, 6, 2), (2, 6, 7, 3), (4, 0, 3, 7)])
me_cube_008.materials.append(mat_underframe)
me_cube_008.use_remesh_preserve_volume = False
me_cube_008.use_remesh_preserve_attributes = False
me_cube_008.use_mirror_vertex_groups = False
me_cube_008.update()
me_cube_007 = bpy.data.meshes.new('Cube.007')
me_cube_007.from_pydata([(1.223, -0.6211, -0.8083), (1.223, -0.6977, -0.8083), (0.6097, -0.6977, -0.8083), (0.6097, -0.6211, -0.8083), (1.223, -0.6211, -0.6652), (1.223, -0.6977, -0.6652), (0.6097, -0.6977, -0.6652), (0.6097, -0.6211, -0.6652)], [], [(0, 1, 2, 3), (4, 7, 6, 5), (0, 4, 5, 1), (1, 5, 6, 2), (2, 6, 7, 3), (4, 0, 3, 7)])
me_cube_007.materials.append(mat_underframe)
me_cube_007.use_remesh_preserve_volume = False
me_cube_007.use_remesh_preserve_attributes = False
me_cube_007.use_mirror_vertex_groups = False
me_cube_007.update()
me_plane_003 = bpy.data.meshes.new('Plane.003')
me_plane_003.from_pydata([(0.8998, -1.849, 0.4245), (-0.9002, -1.849, 0.4245), (-0.9002, -1.849, 0.9386), (0.8998, -1.849, 0.9386)], [], [(0, 1, 2, 3)])
me_plane_003.materials.append(mat_bufferend)
me_plane_003.use_remesh_preserve_volume = False
me_plane_003.use_remesh_preserve_attributes = False
me_plane_003.use_mirror_vertex_groups = False
me_plane_003.update()
me_cube_006 = bpy.data.meshes.new('Cube.006')
me_cube_006.from_pydata([(0.9892, -0.6, -0.8083), (0.9892, -0.6977, -0.8083), (0.7788, -0.6977, -0.8083), (0.7788, -0.6, -0.8083), (0.9892, -0.6, -0.6652), (0.9892, -0.6977, -0.6652), (0.7788, -0.6977, -0.6652), (0.7788, -0.6, -0.6652)], [], [(0, 1, 2, 3), (4, 7, 6, 5), (0, 4, 5, 1), (1, 5, 6, 2), (2, 6, 7, 3), (4, 0, 3, 7)])
me_cube_006.materials.append(mat_underframe)
me_cube_006.use_remesh_preserve_volume = False
me_cube_006.use_remesh_preserve_attributes = False
me_cube_006.use_mirror_vertex_groups = False
me_cube_006.update()
me_cube_005 = bpy.data.meshes.new('Cube.005')
me_cube_005.from_pydata([(1.223, -0.6211, -0.8083), (1.223, -0.6977, -0.8083), (0.6097, -0.6977, -0.8083), (0.6097, -0.6211, -0.8083), (1.223, -0.6211, -0.6652), (1.223, -0.6977, -0.6652), (0.6097, -0.6977, -0.6652), (0.6097, -0.6211, -0.6652)], [], [(0, 1, 2, 3), (4, 7, 6, 5), (0, 4, 5, 1), (1, 5, 6, 2), (2, 6, 7, 3), (4, 0, 3, 7)])
me_cube_005.materials.append(mat_underframe)
me_cube_005.use_remesh_preserve_volume = False
me_cube_005.use_remesh_preserve_attributes = False
me_cube_005.use_mirror_vertex_groups = False
me_cube_005.update()
me_plane_001 = bpy.data.meshes.new('Plane.001')
me_plane_001.from_pydata([(0.04, 1.62, 2.56), (0.04, 1.58, 2.56), (-4.47e-07, 1.58, 2.56), (8.941e-08, 1.62, 2.56), (0.18, 1.49, 2.56), (0.14, 1.49, 2.56), (0.18, 1.53, 2.56)], [], [(0, 3, 2, 1), (1, 2, 5, 4), (0, 1, 4, 6)])
me_plane_001.materials.append(mat_metal)
me_plane_001.use_remesh_preserve_volume = False
me_plane_001.use_remesh_preserve_attributes = False
me_plane_001.use_mirror_vertex_groups = False
me_plane_001.update()
me_cube = bpy.data.meshes.new('Cube')
me_cube.from_pydata([(0.8999, 1.529, -1.018), (0.8999, -1.0, -1.018), (-0.4219, -1.0, -1.018), (-0.4219, 1.529, -1.018), (0.8999, 1.529, -0.8212), (0.8999, -1.0, -0.8212), (-0.4219, -1.0, -0.8212), (-0.4219, 1.529, -0.8212)], [], [(0, 1, 2, 3), (4, 7, 6, 5), (0, 4, 5, 1), (1, 5, 6, 2), (2, 6, 7, 3), (4, 0, 3, 7)])
me_cube.materials.append(mat_underframe)
me_cube.use_remesh_preserve_volume = False
me_cube.use_remesh_preserve_attributes = False
me_cube.use_mirror_vertex_groups = False
me_cube.update()
me_plane_027 = bpy.data.meshes.new('Plane.027')
me_plane_027.from_pydata([(0.8998, -1.849, 0.4245), (-0.9002, -1.849, 0.4245), (-0.9002, -1.849, 0.9386), (0.8998, -1.849, 0.9386)], [], [(0, 1, 2, 3)])
me_plane_027.materials.append(mat_bufferend)
me_plane_027.use_remesh_preserve_volume = False
me_plane_027.use_remesh_preserve_attributes = False
me_plane_027.use_mirror_vertex_groups = False
me_plane_027.update()
me_plane_021 = bpy.data.meshes.new('Plane.021')
me_plane_021.from_pydata([(0.04, 1.62, 2.56), (0.04, 1.42, 2.56), (-4.47e-07, 1.42, 2.56), (8.941e-08, 1.62, 2.56)], [], [(0, 3, 2, 1)])
me_plane_021.materials.append(mat_metal)
me_plane_021.use_remesh_preserve_volume = False
me_plane_021.use_remesh_preserve_attributes = False
me_plane_021.use_mirror_vertex_groups = False
me_plane_021.update()
me_cube_002 = bpy.data.meshes.new('Cube.002')
me_cube_002.from_pydata([(0.7849, 0.869, -2.42), (0.7849, 0.6709, -2.42), (-0.8447, 0.6709, -2.42), (-0.8447, 0.869, -2.42), (0.7849, 0.869, -0.6002), (0.7849, 0.6709, -0.6002), (-0.8447, 0.6709, -0.6002), (-0.8447, 0.869, -0.6002)], [], [(0, 1, 2, 3), (4, 7, 6, 5), (0, 4, 5, 1), (1, 5, 6, 2), (2, 6, 7, 3), (4, 0, 3, 7)])
me_cube_002.materials.append(mat_underframe)
me_cube_002.use_remesh_preserve_volume = False
me_cube_002.use_remesh_preserve_attributes = False
me_cube_002.use_mirror_vertex_groups = False
me_cube_002.update()
me_plane_012 = bpy.data.meshes.new('Plane.012')
me_plane_012.from_pydata([(0.04, 1.62, 2.56), (0.04, 1.42, 2.56), (-4.47e-07, 1.42, 2.56), (8.941e-08, 1.62, 2.56)], [], [(0, 3, 2, 1)])
me_plane_012.materials.append(mat_metal)
me_plane_012.use_remesh_preserve_volume = False
me_plane_012.use_remesh_preserve_attributes = False
me_plane_012.use_mirror_vertex_groups = False
me_plane_012.update()
me_plane_011 = bpy.data.meshes.new('Plane.011')
me_plane_011.from_pydata([(0.04, 1.62, 2.56), (0.04, 1.58, 2.56), (-4.47e-07, 1.58, 2.56), (8.941e-08, 1.62, 2.56), (0.18, 1.49, 2.56), (0.14, 1.49, 2.56), (0.18, 1.53, 2.56)], [], [(0, 3, 2, 1), (1, 2, 5, 4), (0, 1, 4, 6)])
me_plane_011.materials.append(mat_metal)
me_plane_011.use_remesh_preserve_volume = False
me_plane_011.use_remesh_preserve_attributes = False
me_plane_011.use_mirror_vertex_groups = False
me_plane_011.update()
me_sphere = bpy.data.meshes.new('Sphere')
me_sphere.from_pydata([(-1.333e-06, 1.25e-06, 31.62), (-22.88, 16.62, 14.14), (8.74, 26.9, 14.14), (28.28, 4.856e-07, 14.14), (-8.74, 26.9, -14.14), (22.88, 16.62, -14.14), (-28.28, -7.508e-07, -14.14), (1.432e-06, -1.515e-06, -31.62), (-13.45, 9.772, 26.9), (5.137, 15.81, 26.9), (-8.313, 25.58, 16.63), (-26.9, 5.941e-07, 16.63), (16.63, 1.043e-06, 26.9), (21.76, 15.81, 16.63), (-30.08, 9.772, -1.941e-06), (-18.59, 25.58, -2.13e-06), (4.973e-08, 31.62, -1.581e-06), (18.59, 25.58, -5.047e-07), (30.08, 9.772, 6.886e-07), (-21.76, 15.81, -16.63), (8.313, 25.58, -16.63), (26.9, -8.593e-07, -16.63), (-16.63, -1.308e-06, -26.9), (-5.137, 15.81, -26.9), (13.45, 9.772, -26.9), (-24.33, 17.68, -2.035e-06), (-20.73, 21.1, 7.071), (-21.46, 21.63, -2.082e-06), (-19.66, 23.34, 3.536), (-22.53, 19.39, 3.536), (-22.9, 19.65, -2.059e-06), (-20.02, 23.61, -2.106e-06), (-20.2, 22.22, 5.303), (-19.12, 24.46, 1.768), (-21.63, 20.25, 5.303), (-23.43, 18.53, 1.768), (-20.56, 22.49, 1.768), (-21.1, 21.37, 3.536), (-22.0, 20.51, 1.768), (-22.18, 20.64, -2.071e-06), (-20.74, 22.62, -2.094e-06), (-19.93, 22.78, 4.419), (-19.39, 23.9, 2.652), (-22.08, 19.82, 4.419), (-22.98, 18.96, 2.652), (-21.01, 22.06, 0.8839), (-20.11, 22.92, 2.652), (-21.82, 20.38, 3.536), (-20.38, 22.36, 3.536), (-21.73, 21.07, 0.8839), (-22.26, 19.95, 2.652), (-20.29, 23.05, 0.8839), (-19.57, 24.04, 0.8839), (-19.84, 23.48, 1.768), (-20.83, 21.93, 2.652), (-21.55, 20.94, 2.652), (-21.28, 21.5, 1.768), (-23.16, 19.09, 0.8839), (-22.45, 20.08, 0.8839), (-22.71, 19.52, 1.768), (-21.37, 20.81, 4.419), (-20.65, 21.8, 4.419), (-20.92, 21.24, 5.303), (-6.725, 4.886, 29.26), (-18.17, 13.2, 20.52), (2.569, 7.906, 29.26), (6.939, 21.36, 20.52), (0.2137, 26.24, 15.38), (-15.6, 21.1, 15.38), (-24.89, 8.312, 15.38), (-29.18, 4.886, -7.071), (-26.48, 13.2, 7.071), (-13.66, 26.24, -7.071), (4.37, 29.26, 7.071), (-4.37, 29.26, -7.071), (13.66, 26.24, 7.071), (20.73, 21.1, -7.071), (-25.02, 7.906, -15.38), (-15.25, 21.36, -15.38), (-0.2137, 26.24, -15.38), (15.6, 21.1, -15.38), (-22.45, -1.03e-06, -20.52), (-8.313, -1.412e-06, -29.26), (-6.939, 21.36, -20.52), (-2.569, 7.906, -29.26), (18.17, 13.2, -20.52), (6.725, 4.886, -29.26), (-10.88, 17.68, 21.76), (-4.156, 12.79, 26.9), (-1.588, 20.7, 21.76), (-20.17, 4.886, 21.76), (-28.49, 4.886, 8.313), (-4.156, 28.6, 8.313), (-13.45, 25.58, 8.313), (-9.294, 28.6, -1.855e-06), (-25.92, 12.79, -8.313), (-20.17, 20.7, -8.313), (4.156, 28.6, -8.313), (9.294, 28.6, -1.043e-06), (13.45, 25.58, -8.313), (-13.45, 15.81, -21.76), (-19.19, 7.906, -21.76), (-10.88, 7.906, -26.9), (10.88, 17.68, -21.76), (1.588, 20.7, -21.76), (4.156, 12.79, -26.9), (-19.08, 24.81, 0.4419)], [], [(9, 13, 12), (3, 12, 13), (18, 3, 13), (13, 17, 18), (21, 18, 5), (30, 25, 19), (26, 32, 10), (25, 35, 1), (34, 26, 1), (31, 40, 19), (40, 27, 19), (27, 39, 19), (39, 30, 19), (32, 41, 10), (41, 28, 10), (28, 42, 10), (42, 33, 10), (51, 36, 45), (45, 40, 51), (31, 51, 40), (40, 45, 27), (51, 31, 52), (52, 53, 51), (36, 51, 53), (53, 52, 33), (42, 28, 46), (46, 53, 42), (33, 42, 53), (53, 46, 36), (54, 36, 46), (46, 48, 54), (37, 54, 48), (48, 46, 28), (54, 37, 55), (55, 56, 54), (36, 54, 56), (56, 55, 38), (49, 27, 45), (45, 56, 49), (38, 49, 56), (56, 45, 36), (50, 38, 55), (55, 47, 50), (29, 50, 47), (47, 55, 37), (30, 57, 25), (57, 35, 25), (57, 30, 58), (58, 59, 57), (35, 57, 59), (59, 58, 38), (50, 29, 44), (44, 59, 50), (38, 50, 59), (59, 44, 35), (49, 38, 58), (58, 39, 49), (27, 49, 39), (39, 58, 30), (60, 34, 43), (43, 47, 60), (37, 60, 47), (47, 43, 29), (60, 37, 61), (61, 62, 60), (34, 60, 62), (62, 61, 32), (34, 62, 26), (62, 32, 26), (41, 32, 61), (61, 48, 41), (28, 41, 48), (48, 61, 37), (35, 44, 1), (44, 29, 1), (29, 43, 1), (43, 34, 1), (68, 10, 87), (87, 64, 68), (1, 68, 64), (64, 87, 8), (88, 8, 87), (87, 89, 88), (9, 88, 89), (89, 87, 10), (67, 2, 66), (66, 89, 67), (10, 67, 89), (89, 66, 9), (88, 9, 65), (65, 63, 88), (8, 88, 63), (65, 0, 63), (90, 11, 69), (69, 64, 90), (8, 90, 64), (64, 69, 1), (9, 66, 13), (66, 2, 13), (0, 65, 12), (65, 9, 12), (91, 14, 71), (71, 69, 91), (11, 91, 69), (69, 71, 1), (92, 16, 73), (73, 67, 92), (10, 92, 67), (67, 73, 2), (92, 10, 93), (93, 94, 92), (16, 92, 94), (94, 93, 15), (72, 4, 74), (74, 94, 72), (15, 72, 94), (94, 74, 16), (17, 76, 18), (76, 5, 18), (2, 75, 13), (75, 17, 13), (77, 19, 95), (95, 70, 77), (6, 77, 70), (70, 95, 14), (78, 4, 72), (72, 96, 78), (19, 78, 96), (96, 72, 15), (79, 20, 97), (97, 74, 79), (4, 79, 74), (74, 97, 16), (98, 16, 97), (97, 99, 98), (17, 98, 99), (99, 97, 20), (80, 5, 76), (76, 99, 80), (20, 80, 99), (99, 76, 17), (98, 17, 75), (75, 73, 98), (16, 98, 73), (73, 75, 2), (100, 23, 83), (83, 78, 100), (19, 100, 78), (78, 83, 4), (100, 19, 101), (101, 102, 100), (23, 100, 102), (102, 101, 22), (82, 7, 84), (84, 102, 82), (22, 82, 102), (102, 84, 23), (81, 22, 101), (101, 77, 81), (6, 81, 77), (77, 101, 19), (103, 24, 85), (85, 80, 103), (20, 103, 80), (80, 85, 5), (103, 20, 104), (104, 105, 103), (24, 103, 105), (105, 104, 23), (84, 7, 86), (86, 105, 84), (23, 84, 105), (105, 86, 24), (83, 23, 104), (104, 79, 83), (4, 83, 79), (79, 104, 20), (5, 85, 21), (85, 24, 21), (14, 95, 25), (95, 19, 25), (1, 71, 25), (71, 14, 25), (10, 68, 26), (68, 1, 26), (19, 96, 31), (96, 15, 31), (15, 93, 33), (93, 10, 33), (52, 106, 33), (106, 15, 33), (15, 106, 31), (106, 52, 31)])
me_sphere.use_remesh_preserve_volume = False
me_sphere.use_remesh_preserve_attributes = False
me_sphere.use_mirror_vertex_groups = False
me_sphere.update()

# ---- objects
ob_cube_018 = bpy.data.objects.new('Cube.018', me_cube_023)
ob_cube_015 = bpy.data.objects.new('Cube.015', me_cube_022)
ob_cylinder_011 = bpy.data.objects.new('Cylinder.011', me_cylinder_020)
ob_cylinder_010 = bpy.data.objects.new('Cylinder.010', me_cylinder_019)
ob_cylinder_009 = bpy.data.objects.new('Cylinder.009', me_cylinder_018)
ob_cylinder_008 = bpy.data.objects.new('Cylinder.008', me_cylinder_017)
ob_cylinder = bpy.data.objects.new('Cylinder', me_cylinder)
ob_cylinder_007 = bpy.data.objects.new('Cylinder.007', me_cylinder_009)
ob_cylinder_006 = bpy.data.objects.new('Cylinder.006', me_cylinder_005)
ob_cylinder_003 = bpy.data.objects.new('Cylinder.003', me_cylinder_004)
ob_cylinder_000 = bpy.data.objects.new('Cylinder.000', me_cylinder_003)
ob_cylinder_005 = bpy.data.objects.new('Cylinder.005', me_cylinder_002)
ob_cylinder_004 = bpy.data.objects.new('Cylinder.004', me_cylinder_000)
ob_cube_014 = bpy.data.objects.new('Cube.014', me_cube_021)
ob_cube_013 = bpy.data.objects.new('Cube.013', me_cube_020)
ob_cube_012 = bpy.data.objects.new('Cube.012', me_cube_019)
ob_cube_011 = bpy.data.objects.new('Cube.011', me_cube_018)
ob_cube_010 = bpy.data.objects.new('Cube.010', me_cube_017)
ob_cube_009 = bpy.data.objects.new('Cube.009', me_cube_016)
ob_cube_024 = bpy.data.objects.new('Cube.024', me_cube_015)
ob_plane_011 = bpy.data.objects.new('Plane.011', me_plane_013)
ob_plane_010 = bpy.data.objects.new('Plane.010', me_plane_010)
ob_cube_017 = bpy.data.objects.new('Cube.017', me_cube_014)
ob_cube_016 = bpy.data.objects.new('Cube.016', me_cube_013)
ob_plane_002 = bpy.data.objects.new('Plane.002', me_plane_009)
ob_plane_000 = bpy.data.objects.new('Plane.000', me_plane_008)
ob_cube_008 = bpy.data.objects.new('Cube.008', me_cube_012)
ob_cube_006 = bpy.data.objects.new('Cube.006', me_cube_010)
ob_cube_023 = bpy.data.objects.new('Cube.023', me_cube_036)
ob_cube_022 = bpy.data.objects.new('Cube.022', me_cube_035)
ob_cube_021 = bpy.data.objects.new('Cube.021', me_cube_034)
ob_plane_005 = bpy.data.objects.new('Plane.005', me_plane_005)
ob_plane_003 = bpy.data.objects.new('Plane.003', me_plane_004)
ob_cube_007 = bpy.data.objects.new('Cube.007', me_cube_001)
ob_plane_009 = bpy.data.objects.new('Plane.009', me_plane_031)
ob_plane_004 = bpy.data.objects.new('Plane.004', me_plane_024)
ob_cylinder_002 = bpy.data.objects.new('Cylinder.002', me_cylinder_008)
ob_cylinder_001 = bpy.data.objects.new('Cylinder.001', me_cylinder_007)
ob_cube_005 = bpy.data.objects.new('Cube.005', me_cube_008)
ob_cube_004 = bpy.data.objects.new('Cube.004', me_cube_007)
ob_plane_001 = bpy.data.objects.new('Plane.001', me_plane_003)
ob_cube_003 = bpy.data.objects.new('Cube.003', me_cube_006)
ob_cube_001 = bpy.data.objects.new('Cube.001', me_cube_005)
ob_plane_008 = bpy.data.objects.new('Plane.008', me_plane_001)
ob_cube = bpy.data.objects.new('Cube', me_cube)
ob_plane_036 = bpy.data.objects.new('Plane.036', me_plane_027)
ob_plane_030 = bpy.data.objects.new('Plane.030', me_plane_021)
ob_cube_002 = bpy.data.objects.new('Cube.002', me_cube_002)
ob_plane_007 = bpy.data.objects.new('Plane.007', me_plane_012)
ob_plane_006 = bpy.data.objects.new('Plane.006', me_plane_011)
ob_camera = bpy.data.objects.new('Camera', cam_camera_001)
ob_sphere = bpy.data.objects.new('Sphere', me_sphere)
ob_lamp_001 = bpy.data.objects.new('Lamp.001', light_lamp)

# ---- transforms, parenting, visibility, modifiers, constraints
ob_cube_018.location = (0.008117, -2.121, -0.09576)
ob_cube_018.rotation_euler = (1.571, -2.98e-08, -6.283)
ob_cube_018.scale = (0.7351, 0.7351, 0.7351)
ob_cube_018.lock_rotations_4d = False
ob_cube_018.empty_display_type = 'ARROWS'
ob_cube_018.color = (0.0, 0.0, 0.0, 1.0)
ob_cube_018.lineart.crease_threshold = 0.0
ob_cube_015.location = (0.008117, 1.161, -0.09576)
ob_cube_015.rotation_euler = (1.571, -2.98e-08, -6.283)
ob_cube_015.scale = (0.7351, 0.7351, 0.7351)
ob_cube_015.lock_rotations_4d = False
ob_cube_015.empty_display_type = 'ARROWS'
ob_cube_015.color = (0.0, 0.0, 0.0, 1.0)
ob_cube_015.lineart.crease_threshold = 0.0
ob_cylinder_011.location = (-0.4068, 3.279, 0.9315)
ob_cylinder_011.rotation_euler = (1.571, -0.0, 0.0)
ob_cylinder_011.scale = (0.05, 0.05, 0.05)
ob_cylinder_011.lineart.crease_threshold = 0.0
ob_cylinder_010.location = (0.4064, 3.279, 0.9315)
ob_cylinder_010.rotation_euler = (1.571, -0.0, 0.0)
ob_cylinder_010.scale = (0.05, 0.05, 0.05)
ob_cylinder_010.lineart.crease_threshold = 0.0
ob_cylinder_009.location = (0.4064, -1.819, 0.9315)
ob_cylinder_009.rotation_euler = (1.571, -0.0, 0.0)
ob_cylinder_009.scale = (0.05, 0.05, 0.05)
ob_cylinder_009.lineart.crease_threshold = 0.0
ob_cylinder_008.location = (-0.4068, -1.819, 0.9315)
ob_cylinder_008.rotation_euler = (1.571, -0.0, 0.0)
ob_cylinder_008.scale = (0.05, 0.05, 0.05)
ob_cylinder_008.lineart.crease_threshold = 0.0
ob_cylinder.location = (-0.01487, 0.4233, 1.971)
ob_cylinder.rotation_euler = (1.571, -0.0, 0.0)
ob_cylinder.scale = (0.05, 0.05, 0.05)
ob_cylinder.lineart.crease_threshold = 0.0
ob_cylinder_007.location = (1.097, -0.8005, -0.01386)
ob_cylinder_007.rotation_euler = (1.571, 1.51e-07, -4.712)
ob_cylinder_007.scale = (0.7136, 0.7136, 0.9402)
ob_cylinder_007.lock_rotations_4d = False
ob_cylinder_007.empty_display_type = 'ARROWS'
ob_cylinder_007.color = (0.0, 0.0, 0.0, 1.0)
ob_cylinder_007.lineart.crease_threshold = 0.0
ob_cylinder_006.location = (-0.01766, -0.8005, -0.01386)
ob_cylinder_006.rotation_euler = (1.571, 1.51e-07, -4.712)
ob_cylinder_006.scale = (0.7136, 0.7136, 0.9402)
ob_cylinder_006.lock_rotations_4d = False
ob_cylinder_006.empty_display_type = 'ARROWS'
ob_cylinder_006.color = (0.0, 0.0, 0.0, 1.0)
ob_cylinder_006.lineart.crease_threshold = 0.0
ob_cylinder_003.location = (-0.01766, -1.423, -0.01386)
ob_cylinder_003.rotation_euler = (1.571, 1.51e-07, -4.712)
ob_cylinder_003.scale = (0.7136, 0.7136, 0.9402)
ob_cylinder_003.lock_rotations_4d = False
ob_cylinder_003.empty_display_type = 'ARROWS'
ob_cylinder_003.color = (0.0, 0.0, 0.0, 1.0)
ob_cylinder_003.lineart.crease_threshold = 0.0
ob_cylinder_000.location = (1.097, -1.423, -0.01386)
ob_cylinder_000.rotation_euler = (1.571, 1.51e-07, -4.712)
ob_cylinder_000.scale = (0.7136, 0.7136, 0.9402)
ob_cylinder_000.lock_rotations_4d = False
ob_cylinder_000.empty_display_type = 'ARROWS'
ob_cylinder_000.color = (0.0, 0.0, 0.0, 1.0)
ob_cylinder_000.lineart.crease_threshold = 0.0
ob_cylinder_005.location = (1.097, 1.931, -0.01386)
ob_cylinder_005.rotation_euler = (1.571, 1.51e-07, -4.712)
ob_cylinder_005.scale = (0.7136, 0.7136, 0.9402)
ob_cylinder_005.lock_rotations_4d = False
ob_cylinder_005.empty_display_type = 'ARROWS'
ob_cylinder_005.color = (0.0, 0.0, 0.0, 1.0)
ob_cylinder_005.lineart.crease_threshold = 0.0
ob_cylinder_004.location = (-0.01766, 1.931, -0.01386)
ob_cylinder_004.rotation_euler = (1.571, 1.51e-07, -4.712)
ob_cylinder_004.scale = (0.7136, 0.7136, 0.9402)
ob_cylinder_004.lock_rotations_4d = False
ob_cylinder_004.empty_display_type = 'ARROWS'
ob_cylinder_004.color = (0.0, 0.0, 0.0, 1.0)
ob_cylinder_004.lineart.crease_threshold = 0.0
ob_cube_014.location = (-0.3416, -0.3592, 1.152)
ob_cube_014.lineart.crease_threshold = 0.0
ob_cube_013.location = (-1.582, -0.3592, 1.152)
ob_cube_013.lineart.crease_threshold = 0.0
ob_cube_012.location = (-0.3004, 3.811, 1.152)
ob_cube_012.lineart.crease_threshold = 0.0
ob_cube_011.location = (-0.4276, 3.351, 1.845)
ob_cube_011.lineart.crease_threshold = 0.0
ob_cube_010.location = (-1.497, 3.351, 1.845)
ob_cube_010.lineart.crease_threshold = 0.0
ob_cube_009.location = (-1.063, 3.985, 1.727)
ob_cube_009.lineart.crease_threshold = 0.0
ob_cube_024.location = (-0.08496, 1.209, 1.228)
ob_cube_024.lineart.crease_threshold = 0.0
ob_plane_011.location = (-0.2141, 0.8313, 1.329)
ob_plane_011.rotation_euler = (1.571, -2.605e-15, -3.142)
ob_plane_011.scale = (0.3973, 0.3973, 0.7351)
ob_plane_011.lock_rotations_4d = False
ob_plane_011.empty_display_type = 'ARROWS'
ob_plane_011.color = (0.0, 0.0, 0.0, 1.0)
ob_plane_011.lineart.crease_threshold = 0.0
ob_plane_010.location = (-0.9845, 0.8313, 1.329)
ob_plane_010.rotation_euler = (1.571, -2.605e-15, -3.142)
ob_plane_010.scale = (0.3973, 0.3973, 0.7351)
ob_plane_010.lock_rotations_4d = False
ob_plane_010.empty_display_type = 'ARROWS'
ob_plane_010.color = (0.0, 0.0, 0.0, 1.0)
ob_plane_010.lineart.crease_threshold = 0.0
ob_cube_017.location = (-0.8847, 1.331, 2.489)
ob_cube_017.lineart.crease_threshold = 0.0
ob_cube_016.location = (-0.8847, 1.216, 2.489)
ob_cube_016.lineart.crease_threshold = 0.0
ob_plane_002.location = (0.06998, -0.8317, 1.243)
ob_plane_002.rotation_euler = (1.571, -2.605e-15, -1.571)
ob_plane_002.scale = (0.3973, 0.3973, 0.7351)
ob_plane_002.lock_rotations_4d = False
ob_plane_002.empty_display_type = 'ARROWS'
ob_plane_002.color = (0.0, 0.0, 0.0, 1.0)
ob_plane_002.lineart.crease_threshold = 0.0
ob_plane_000.location = (-0.2177, -0.5671, 1.329)
ob_plane_000.rotation_euler = (1.571, -2.605e-15, -3.142)
ob_plane_000.scale = (0.3973, 0.3973, 0.7351)
ob_plane_000.lock_rotations_4d = False
ob_plane_000.empty_display_type = 'ARROWS'
ob_plane_000.color = (0.0, 0.0, 0.0, 1.0)
ob_plane_000.lineart.crease_threshold = 0.0
ob_cube_008.location = (-0.3393, -0.1387, 0.9794)
ob_cube_008.lineart.crease_threshold = 0.0
ob_cube_006.location = (-0.3393, -0.1387, 0.9794)
ob_cube_006.lineart.crease_threshold = 0.0
ob_cube_023.location = (-0.2654, -1.205, 1.152)
ob_cube_023.lineart.crease_threshold = 0.0
ob_cube_022.location = (-1.618, -1.21, 1.152)
ob_cube_022.lineart.crease_threshold = 0.0
ob_cube_021.location = (-1.582, 3.811, 1.152)
ob_cube_021.lineart.crease_threshold = 0.0
ob_plane_005.location = (-1.269, -0.826, 1.243)
ob_plane_005.rotation_euler = (1.571, -2.605e-15, -1.571)
ob_plane_005.scale = (0.3973, 0.3973, 0.7351)
ob_plane_005.lock_rotations_4d = False
ob_plane_005.empty_display_type = 'ARROWS'
ob_plane_005.color = (0.0, 0.0, 0.0, 1.0)
ob_plane_005.lineart.crease_threshold = 0.0
ob_plane_003.location = (-0.9199, -0.5671, 1.329)
ob_plane_003.rotation_euler = (1.571, -2.605e-15, -3.142)
ob_plane_003.scale = (0.3973, 0.3973, 0.7351)
ob_plane_003.lock_rotations_4d = False
ob_plane_003.empty_display_type = 'ARROWS'
ob_plane_003.color = (0.0, 0.0, 0.0, 1.0)
ob_plane_003.lineart.crease_threshold = 0.0
ob_cube_007.location = (-0.08496, -1.097, 1.804)
ob_cube_007.lineart.crease_threshold = 0.0
ob_plane_009.location = (0.0004793, 4.803, -0.09576)
ob_plane_009.rotation_euler = (1.49e-08, -4.47e-08, -25.13)
ob_plane_009.scale = (0.7351, 0.7351, 0.7351)
ob_plane_009.lock_rotations_4d = False
ob_plane_009.empty_display_type = 'ARROWS'
ob_plane_009.color = (0.0, 0.0, 0.0, 1.0)
ob_plane_009.lineart.crease_threshold = 0.0
ob_plane_004.location = (0.0004793, -0.6796, -0.09576)
ob_plane_004.rotation_euler = (1.49e-08, -4.47e-08, -25.13)
ob_plane_004.scale = (0.7351, 0.7351, 0.7351)
ob_plane_004.lock_rotations_4d = False
ob_plane_004.empty_display_type = 'ARROWS'
ob_plane_004.color = (0.0, 0.0, 0.0, 1.0)
ob_plane_004.lineart.crease_threshold = 0.0
ob_cylinder_002.location = (-0.01766, 2.554, -0.01386)
ob_cylinder_002.rotation_euler = (1.571, 1.51e-07, -4.712)
ob_cylinder_002.scale = (0.7136, 0.7136, 0.9402)
ob_cylinder_002.lock_rotations_4d = False
ob_cylinder_002.empty_display_type = 'ARROWS'
ob_cylinder_002.color = (0.0, 0.0, 0.0, 1.0)
ob_cylinder_002.lineart.crease_threshold = 0.0
ob_cylinder_001.location = (1.097, 2.554, -0.01386)
ob_cylinder_001.rotation_euler = (1.571, 1.51e-07, -4.712)
ob_cylinder_001.scale = (0.7136, 0.7136, 0.9402)
ob_cylinder_001.lock_rotations_4d = False
ob_cylinder_001.empty_display_type = 'ARROWS'
ob_cylinder_001.color = (0.0, 0.0, 0.0, 1.0)
ob_cylinder_001.lineart.crease_threshold = 0.0
ob_cube_005.location = (-0.8696, -1.5, 1.152)
ob_cube_005.lineart.crease_threshold = 0.0
ob_cube_004.location = (-0.8696, -1.42, 1.152)
ob_cube_004.lineart.crease_threshold = 0.0
ob_plane_001.location = (0.0004793, -0.6852, -0.09576)
ob_plane_001.rotation_euler = (1.49e-08, -4.47e-08, -25.13)
ob_plane_001.scale = (0.7351, 0.7351, 0.7351)
ob_plane_001.lock_rotations_4d = False
ob_plane_001.empty_display_type = 'ARROWS'
ob_plane_001.color = (0.0, 0.0, 0.0, 1.0)
ob_plane_001.lineart.crease_threshold = 0.0
ob_cube_003.location = (-0.9334, 4.239, 1.152)
ob_cube_003.lineart.crease_threshold = 0.0
ob_cube_001.location = (-0.9334, 4.168, 1.152)
ob_cube_001.lineart.crease_threshold = 0.0
ob_plane_008.location = (0.3399, 2.605, -0.5447)
ob_plane_008.rotation_euler = (1.571, 0.0, 0.0)
ob_plane_008.scale = (0.7351, 0.7351, 0.7351)
ob_plane_008.lock_rotations_4d = False
ob_plane_008.empty_display_type = 'ARROWS'
ob_plane_008.color = (0.0, 0.0, 0.0, 1.0)
ob_plane_008.lineart.crease_threshold = 0.0
ob_cube.location = (-0.2393, 0.1428, 1.561)
ob_cube.scale = (1.0, 2.169, 1.0)
ob_cube.lineart.crease_threshold = 0.0
ob_plane_036.location = (0.0004793, 4.809, -0.09576)
ob_plane_036.rotation_euler = (1.49e-08, -4.47e-08, -25.13)
ob_plane_036.scale = (0.7351, 0.7351, 0.7351)
ob_plane_036.lock_rotations_4d = False
ob_plane_036.empty_display_type = 'ARROWS'
ob_plane_036.color = (0.0, 0.0, 0.0, 1.0)
ob_plane_036.lineart.crease_threshold = 0.0
ob_plane_030.location = (0.3708, -1.158, -0.5506)
ob_plane_030.rotation_euler = (1.571, 2.98e-08, -3.142)
ob_plane_030.scale = (0.7351, 0.7351, 0.7351)
ob_plane_030.lock_rotations_4d = False
ob_plane_030.empty_display_type = 'ARROWS'
ob_plane_030.color = (0.0, 0.0, 0.0, 1.0)
ob_plane_030.lineart.crease_threshold = 0.0
ob_cube_002.location = (0.008117, -0.532, -0.09576)
ob_cube_002.rotation_euler = (1.571, -2.98e-08, -6.283)
ob_cube_002.scale = (0.7351, 0.7351, 0.7351)
ob_cube_002.lock_rotations_4d = False
ob_cube_002.empty_display_type = 'ARROWS'
ob_cube_002.color = (0.0, 0.0, 0.0, 1.0)
ob_cube_002.lineart.crease_threshold = 0.0
ob_plane_007.location = (0.0005078, -0.1755, -0.5447)
ob_plane_007.rotation_euler = (1.571, 0.0, 0.0)
ob_plane_007.scale = (0.7351, 0.7351, 0.7351)
ob_plane_007.lock_rotations_4d = False
ob_plane_007.empty_display_type = 'ARROWS'
ob_plane_007.color = (0.0, 0.0, 0.0, 1.0)
ob_plane_007.lineart.crease_threshold = 0.0
ob_plane_006.location = (0.0005078, -0.1902, -0.5447)
ob_plane_006.rotation_euler = (1.571, 0.0, 0.0)
ob_plane_006.scale = (0.7351, 0.7351, 0.7351)
ob_plane_006.lock_rotations_4d = False
ob_plane_006.empty_display_type = 'ARROWS'
ob_plane_006.color = (0.0, 0.0, 0.0, 1.0)
ob_plane_006.lineart.crease_threshold = 0.0
ob_camera.location = (-11.59, 8.487, 11.6)
ob_camera.rotation_euler = (1.047, -0.0, 16.65)
ob_camera.lock_rotations_4d = False
ob_camera.empty_display_type = 'ARROWS'
ob_camera.color = (0.0, 0.0, 0.0, 1.0)
ob_camera.lineart.crease_threshold = 0.0
ob_sphere.location = (-0.02993, 0.1261, 0.07312)
ob_sphere.rotation_euler = (1.571, -0.0, 11.15)
ob_sphere.lock_rotations_4d = False
ob_sphere.empty_display_type = 'ARROWS'
ob_sphere.color = (0.0, 0.0, 0.0, 1.0)
ob_sphere.show_instancer_for_render = False
ob_sphere.instance_type = 'VERTS'
ob_sphere.use_instance_vertices_rotation = True
ob_sphere.lineart.crease_threshold = 0.0
ob_lamp_001.parent = ob_sphere
ob_lamp_001.matrix_parent_inverse = Matrix(((-4.371e-08, 1.0, -2.118e-22, -0.1261), (4.371e-08, 1.911e-15, 1.0, -0.07312), (1.0, 4.371e-08, -4.371e-08, 0.02993), (0.0, 0.0, 0.0, 1.0)))
ob_lamp_001.location = (-0.02993, 0.1261, 0.07312)
ob_lamp_001.rotation_euler = (1.571, -0.0, 1.571)
ob_lamp_001.lock_rotations_4d = False
ob_lamp_001.empty_display_type = 'ARROWS'
ob_lamp_001.color = (0.0, 0.0, 0.0, 1.0)
ob_lamp_001.lineart.crease_threshold = 0.0

# ---- collection membership
col_collection_1.objects.link(ob_cube_018)
col_collection_1.objects.link(ob_cube_015)
col_collection_1.objects.link(ob_cylinder_011)
col_collection_1.objects.link(ob_cylinder_010)
col_collection_1.objects.link(ob_cylinder_009)
col_collection_1.objects.link(ob_cylinder_008)
col_collection_1.objects.link(ob_cylinder)
col_collection_1.objects.link(ob_cylinder_007)
col_collection_1.objects.link(ob_cylinder_006)
col_collection_1.objects.link(ob_cylinder_003)
col_collection_1.objects.link(ob_cylinder_000)
col_collection_1.objects.link(ob_cylinder_005)
col_collection_1.objects.link(ob_cylinder_004)
col_collection_1.objects.link(ob_cube_014)
col_collection_1.objects.link(ob_cube_013)
col_collection_1.objects.link(ob_cube_012)
col_collection_1.objects.link(ob_cube_011)
col_collection_1.objects.link(ob_cube_010)
col_collection_1.objects.link(ob_cube_009)
col_collection_1.objects.link(ob_cube_024)
col_collection_1.objects.link(ob_plane_011)
col_collection_1.objects.link(ob_plane_010)
col_collection_1.objects.link(ob_cube_017)
col_collection_1.objects.link(ob_cube_016)
col_collection_1.objects.link(ob_plane_002)
col_collection_1.objects.link(ob_plane_000)
col_collection_1.objects.link(ob_cube_008)
col_collection_1.objects.link(ob_cube_006)
col_collection_1.objects.link(ob_cube_023)
col_collection_1.objects.link(ob_cube_022)
col_collection_1.objects.link(ob_cube_021)
col_collection_1.objects.link(ob_plane_005)
col_collection_1.objects.link(ob_plane_003)
col_collection_1.objects.link(ob_cube_007)
col_collection_1.objects.link(ob_plane_009)
col_collection_1.objects.link(ob_plane_004)
col_collection_1.objects.link(ob_cylinder_002)
col_collection_1.objects.link(ob_cylinder_001)
col_collection_1.objects.link(ob_cube_005)
col_collection_1.objects.link(ob_cube_004)
col_collection_1.objects.link(ob_plane_001)
col_collection_1.objects.link(ob_cube_003)
col_collection_1.objects.link(ob_cube_001)
col_collection_1.objects.link(ob_plane_008)
col_collection_1.objects.link(ob_cube)
col_collection_1.objects.link(ob_plane_036)
col_collection_1.objects.link(ob_plane_030)
col_collection_1.objects.link(ob_cube_002)
col_collection_1.objects.link(ob_plane_007)
col_collection_1.objects.link(ob_plane_006)
col_collection_2.objects.link(ob_camera)
col_collection_3.objects.link(ob_sphere)
col_collection_3.objects.link(ob_lamp_001)

# ---- scene / render settings (as saved in the file)
scene.camera = ob_camera
scene.frame_start = 1; scene.frame_end = 250; scene.frame_set(1)
scene.render.engine = 'BLENDER_EEVEE_NEXT'
scene.render.image_settings.color_mode = 'RGB'
scene.render.image_settings.compression = 90
scene.render.resolution_x = 128
scene.render.resolution_y = 128
scene.render.pixel_aspect_x = 100.0
scene.render.pixel_aspect_y = 100.0
scene.render.fps = 25
scene.render.dither_intensity = 0.0
scene.render.use_compositing = False
scene.render.use_sequencer = False
scene.render.bake_margin = 2
scene.render.bake_bias = 0.0
scene.render.use_stamp_time = False
scene.render.use_stamp_date = False
scene.render.use_stamp_frame = False
scene.render.use_stamp_camera = False
scene.render.use_stamp_scene = False
scene.render.use_stamp_filename = False
scene.render.use_stamp_render_time = False
scene.render.stamp_font_size = 0
scene.cycles.use_denoising = False
scene.cycles.samples = 10
scene.cycles.sampling_pattern = 'TABULATED_SOBOL'
scene.cycles.light_sampling_threshold = 0.0
scene.cycles.use_adaptive_sampling = False
scene.cycles.use_light_tree = False
scene.cycles.blur_glossy = 0.0
scene.cycles.volume_bounces = 1
scene.cycles.pixel_filter_type = 'GAUSSIAN'
scene.cycles.sample_clamp_indirect = 0.0
scene.view_settings.view_transform = 'Raw'
bpy.context.view_layer.update()
